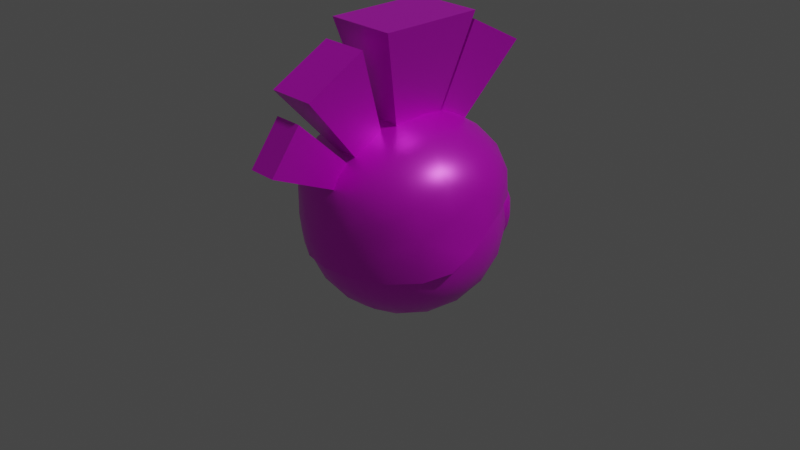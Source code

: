 # Source: slow.blend  (saved by Blender 3.5.10; exported with 4.5.12 LTS)
import bpy
from mathutils import Matrix  # noqa: F401  (used for matrix-valued properties, if any)

bpy.ops.wm.read_factory_settings(use_empty=True)
scene = bpy.context.scene
scene.name = 'Scene'

# ---- collections
col_collection = bpy.data.collections.new('Collection'); scene.collection.children.link(col_collection)

# ---- images (referenced by path relative to the original .blend; pixels are not part of the script)
import os
ASSET_DIR = os.environ.get("B2B_ASSET_DIR", "")  # directory of the original .blend (textures are referenced by path, not embedded)
HERE = os.path.dirname(os.path.abspath(__file__))  # packed textures are extracted next to this script under _unpacked/

def load_image(name, relpath, width, height, colorspace="sRGB"):
    """Load a texture the original file referenced (path relative to the .blend, or extracted next to this script)."""
    p = next((c for c in (os.path.join(HERE, relpath), os.path.join(ASSET_DIR, relpath)) if relpath and os.path.exists(c)), "")
    if p:
        img = bpy.data.images.load(p, check_existing=True)
        img.name = name
    else:  # same state as the original file: an image datablock whose file is absent (Cycles renders it pink)
        img = bpy.data.images.new(name, width, height)
        img.source = "FILE"
        img.filepath = "//" + (relpath or name)
    img.colorspace_settings.name = colorspace
    return img
img_albedo2 = load_image('Albedo2', 'slow-albedo.png', 1024, 1024, 'sRGB')
img_metalness = load_image('metalness', 'slow-metalness.png', 1024, 1024, 'sRGB')

# ---- materials (node trees are filled in below, after node groups)
mat_material = bpy.data.materials.new('Material')
mat_material.alpha_threshold = 0.0
mat_material.roughness = 0.5
mat_material.line_color = (0.0, 0.0, 0.0, 1.0)

# ---- material node trees
mat_material.use_nodes = True; mat_material.node_tree.nodes.clear()
_N = mat_material.node_tree.nodes; _L = mat_material.node_tree.links
n0 = _N.new('ShaderNodeOutputMaterial'); n0.name = 'Material Output'; n0.location = (300, 300)
n1 = _N.new('ShaderNodeBsdfPrincipled'); n1.name = 'Principled BSDF'; n1.location = (10, 300)
n1.distribution = 'GGX'
n1.subsurface_method = 'RANDOM_WALK_SKIN'
n1.inputs[3].default_value = 1.45
n1.inputs[13].default_value = 1.0
n1.inputs[27].default_value = (0.0, 0.0, 0.0, 1.0)
n1.inputs[28].default_value = 1.0
n2 = _N.new('ShaderNodeTexImage'); n2.name = 'Image Texture'; n2.location = (-641, 425)
n2.image = img_albedo2
n3 = _N.new('ShaderNodeTexImage'); n3.name = 'Image Texture.001'; n3.location = (-732, 106)
n3.image = img_metalness
n4 = _N.new('ShaderNodeValToRGB'); n4.name = 'ColorRamp'; n4.location = (-355, 33)
while len(n4.color_ramp.elements) > 1: n4.color_ramp.elements.remove(n4.color_ramp.elements[-1])
n4.color_ramp.elements[0].position = 0.0; n4.color_ramp.elements[0].color = (0.416, 0.416, 0.416, 1.0)
_e = n4.color_ramp.elements.new(1.0); _e.color = (0.2543, 0.2543, 0.2543, 1.0)
_L.new(n1.outputs[0], n0.inputs[0])
_L.new(n2.outputs[0], n1.inputs[0])
_L.new(n3.outputs[0], n1.inputs[1])
_L.new(n4.outputs[0], n1.inputs[2])
_L.new(n3.outputs[0], n4.inputs[0])
n0.is_active_output = True

# ---- world
world_world = bpy.data.worlds.new('World'); scene.world = world_world
world_world.use_nodes = True; world_world.node_tree.nodes.clear()
_N = world_world.node_tree.nodes; _L = world_world.node_tree.links
n0 = _N.new('ShaderNodeOutputWorld'); n0.name = 'World Output'; n0.location = (300, 300)
n1 = _N.new('ShaderNodeBackground'); n1.name = 'Background'; n1.location = (10, 300)
n1.inputs[0].default_value = (0.05088, 0.05088, 0.05088, 1.0)
_L.new(n1.outputs[0], n0.inputs[0])
n0.is_active_output = True
world_world.color = (0.05088, 0.05088, 0.05088)
world_world.use_sun_shadow = False
world_world.sun_shadow_jitter_overblur = 0.0

# ---- cameras
cam_camera = bpy.data.cameras.new('Camera')
cam_camera.clip_end = 100.0
cam_camera.ortho_scale = 7.314

# ---- lights
light_light = bpy.data.lights.new('Light', 'SUN')
light_light.transmission_factor = 0.0
light_light.angle = 0.06807
light_light.energy = 1.0
light_light.shadow_soft_size = 0.1
light_light.shadow_cascade_max_distance = 1000.0

# ---- meshes
me_plane = bpy.data.meshes.new('Plane')
me_plane.from_pydata([(-0.911, 0.1745, -0.4011), (-1.036, 0.006805, 0.174), (-1.311, 0.6475, 1.066), (-1.341, 0.7564, 1.146), (-0.9146, 0.3645, 0.104), (-1.036, 0.6796, -0.07917), (-1.311, 0.7855, 1.014), (-1.171, 0.3411, 0.0417), (-0.8562, 0.02161, -0.5687), (-0.7749, 0.1077, -0.5785), (-0.9636, 0.167, -0.1824), (-0.8822, 0.2531, -0.1922), (-0.9376, 0.09282, -0.6181), (-0.8562, 0.1789, -0.6279), (-1.045, 0.2382, -0.2318), (-0.9636, 0.3243, -0.2416), (0.09473, -0.01998, -1.0), (0.6205, 0.7036, -0.4472), (0.9454, -0.2964, -0.4472), (0.09473, -0.9144, -0.4472), (-0.7559, -0.2964, -0.4472), (-0.431, 0.7036, -0.4472), (0.9454, 0.2564, 0.4472), (0.6205, -0.7436, 0.4472), (-0.431, -0.7436, 0.4472), (-0.7559, 0.2564, 0.4472), (0.09473, 0.8744, 0.4472), (0.09473, -0.01998, 1.0), (0.8113, -0.2528, -0.6575), (0.5947, -0.1824, -0.8507), (0.3336, -0.09759, -0.9679), (0.2423, 0.1832, -0.9679), (0.4037, 0.4053, -0.8507), (0.5376, 0.5896, -0.6575), (0.7764, 0.512, -0.5023), (0.9037, 0.2429, -0.5257), (0.9589, -0.04962, -0.5023), (-0.2005, 0.7927, -0.5023), (0.09473, 0.8307, -0.5257), (0.39, 0.7927, -0.5023), (-0.05289, 0.1832, -0.9679), (-0.2143, 0.4053, -0.8507), (-0.3481, 0.5896, -0.6575), (0.09473, -0.7734, -0.6575), (0.09473, -0.5457, -0.8507), (0.09473, -0.2711, -0.9679), (0.8113, -0.504, -0.5023), (0.5947, -0.7082, -0.5257), (0.3336, -0.851, -0.5023), (-0.6218, -0.2528, -0.6575), (-0.4053, -0.1824, -0.8507), (-0.1441, -0.09759, -0.9679), (-0.1441, -0.851, -0.5023), (-0.4053, -0.7082, -0.5257), (-0.6218, -0.504, -0.5023), (-0.7695, -0.04962, -0.5023), (-0.7143, 0.2429, -0.5257), (-0.587, 0.512, -0.5023), (0.2423, 0.9366, 0.2511), (0.4037, 0.9311, 2.98e-08), (0.5376, 0.8407, -0.2512), (-0.3481, 0.8407, -0.2512), (-0.2143, 0.9311, 8.941e-08), (-0.05289, 0.9366, 0.2511), (1.05, 0.1352, 0.2512), (1.095, -0.01999, -8.941e-08), (1.05, -0.1752, -0.2512), (0.7764, 0.6672, -0.2512), (0.9037, 0.5678, -2.98e-08), (0.9589, 0.416, 0.2512), (0.5376, -0.8807, 0.2512), (0.4037, -0.971, -8.941e-08), (0.2423, -0.9766, -0.2511), (0.9589, -0.456, -0.2512), (0.9037, -0.6078, -2.98e-08), (0.7764, -0.7071, 0.2512), (-0.587, -0.7071, 0.2512), (-0.7143, -0.6078, -2.98e-08), (-0.7695, -0.456, -0.2512), (-0.05289, -0.9766, -0.2511), (-0.2143, -0.971, 2.98e-08), (-0.3481, -0.8807, 0.2512), (-0.7695, 0.416, 0.2512), (-0.7143, 0.5678, 2.98e-08), (-0.587, 0.6672, -0.2512), (-0.8607, -0.1752, -0.2512), (-0.9053, -0.01998, 2.98e-08), (-0.8607, 0.1352, 0.2512), (0.3336, 0.8111, 0.5023), (0.5947, 0.6682, 0.5257), (0.8113, 0.464, 0.5023), (0.9589, 0.009654, 0.5023), (0.9037, -0.2829, 0.5257), (0.7764, -0.5519, 0.5023), (0.39, -0.8327, 0.5023), (0.09473, -0.8706, 0.5257), (-0.2005, -0.8327, 0.5023), (-0.587, -0.5519, 0.5023), (-0.7143, -0.2829, 0.5257), (-0.7695, 0.009654, 0.5023), (-0.6218, 0.464, 0.5023), (-0.4053, 0.6682, 0.5257), (-0.1441, 0.8111, 0.5023), (0.3336, 0.05762, 0.9679), (0.5947, 0.1425, 0.8507), (0.8113, 0.2128, 0.6575), (0.09473, 0.7335, 0.6575), (0.09473, 0.5057, 0.8507), (0.09473, 0.2312, 0.9679), (0.2423, -0.2232, 0.9679), (0.4037, -0.4453, 0.8507), (0.5376, -0.6295, 0.6575), (-0.05289, -0.2232, 0.9679), (-0.2143, -0.4453, 0.8507), (-0.3481, -0.6295, 0.6575), (-0.1441, 0.05762, 0.9679), (-0.4053, 0.1425, 0.8507), (-0.6218, 0.2128, 0.6575), (-0.1681, 0.3418, 0.8944), (-0.1681, 0.6182, 0.7236), (-0.431, 0.4272, 0.7236), (-0.3306, -0.1582, 0.8944), (-0.5935, -0.07277, 0.7236), (-0.4931, -0.3818, 0.7236), (0.09473, -0.4672, 0.8944), (-0.06773, -0.6908, 0.7236), (0.2572, -0.6908, 0.7236), (0.52, -0.1582, 0.8944), (0.6825, -0.3818, 0.7236), (0.7829, -0.07277, 0.7236), (0.3576, 0.3418, 0.8944), (0.6205, 0.4272, 0.7236), (0.3576, 0.6182, 0.7236), (-0.3306, 0.8418, 0.2764), (-0.4931, 0.789, 8.941e-08), (-0.5935, 0.6508, 0.2764), (-0.8563, -0.1582, 0.2764), (-0.8563, -0.329, -4.768e-07), (-0.7559, -0.4672, 0.2764), (-0.06773, -0.9672, 0.2764), (0.09473, -1.02, 5.96e-07), (0.2572, -0.9672, 0.2764), (0.9454, -0.4672, 0.2764), (1.046, -0.329, -8.047e-07), (1.046, -0.1582, 0.2764), (0.7829, 0.6508, 0.2764), (0.6825, 0.789, -1.878e-06), (0.52, 0.8418, 0.2764), (-0.8563, 0.289, 0.0), (-0.7559, 0.4272, -0.2764), (-0.8563, 0.1182, -0.2764), (-0.4931, -0.829, -2.98e-08), (-0.5935, -0.6908, -0.2764), (-0.3306, -0.8818, -0.2764), (0.6825, -0.829, -8.941e-08), (0.5201, -0.8818, -0.2764), (0.7829, -0.6908, -0.2764), (1.046, 0.289, 2.98e-08), (1.046, 0.1182, -0.2764), (0.9454, 0.4272, -0.2764), (0.09473, 0.98, 2.98e-08), (0.2572, 0.9272, -0.2764), (-0.06773, 0.9272, -0.2764), (-0.4931, 0.3418, -0.7236), (-0.3306, 0.1182, -0.8944), (-0.5935, 0.0328, -0.7236), (-0.431, -0.4672, -0.7236), (-0.1681, -0.3818, -0.8944), (-0.1681, -0.6582, -0.7236), (0.3576, -0.6582, -0.7236), (0.3576, -0.3818, -0.8944), (0.6205, -0.4672, -0.7236), (-0.06773, 0.6508, -0.7236), (0.2572, 0.6508, -0.7236), (0.09473, 0.4272, -0.8944), (0.7829, 0.03281, -0.7236), (0.52, 0.1182, -0.8944), (0.6825, 0.3418, -0.7236), (0.2701, -0.281, 1.041), (0.4612, -0.5652, 2.131), (-0.08069, -0.281, 1.041), (-0.2717, -0.5652, 2.131), (0.2701, 0.241, 1.041), (0.4612, 0.5252, 2.131), (-0.08068, 0.241, 1.041), (-0.2717, 0.5252, 2.131), (0.2111, -0.7037, 0.8527), (0.3377, -1.358, 1.641), (-0.0216, -0.7037, 0.8527), (-0.1483, -1.358, 1.641), (0.2111, -0.4109, 1.018), (0.3377, -0.7464, 1.986), (-0.0216, -0.4109, 1.018), (-0.1483, -0.7464, 1.986), (0.2111, 0.3307, 1.016), (0.3377, 0.6515, 1.989), (-0.0216, 0.3307, 1.016), (-0.1483, 0.6515, 1.989), (0.2111, 0.626, 0.8554), (0.3377, 1.268, 1.654), (-0.0216, 0.626, 0.8554), (-0.1483, 1.268, 1.654), (0.1645, -0.9046, 0.5961), (0.2405, -1.705, 0.9924), (0.02494, -0.9046, 0.5961), (-0.05106, -1.705, 0.9924), (0.1645, -0.7572, 0.8042), (0.2405, -1.397, 1.427), (0.02494, -0.7572, 0.8042), (-0.05106, -1.397, 1.427), (1.098, -0.3633, -0.1237), (0.09473, -1.046, -0.2105), (-0.9083, -0.3633, -0.1237), (1.007, 0.2677, 0.6706), (0.6587, -0.805, 0.6642), (-0.4693, -0.805, 0.6642), (-0.8178, 0.2677, 0.6706), (0.09473, 0.9307, 0.6889), (0.09473, -0.02876, 1.17), (0.6955, -0.8099, -0.2383), (-0.506, -0.8099, -0.2383), (0.4083, 0.9363, 0.3767), (-0.2188, 0.9363, 0.3767), (1.143, 0.02786, 0.1934), (0.9157, 0.5677, 0.3231), (0.4141, -1.007, 0.2547), (0.9312, -0.629, 0.2547), (-0.7417, -0.629, 0.2547), (-0.2247, -1.007, 0.2547), (-0.7262, 0.5677, 0.3231), (-0.9532, 0.02786, 0.1934), (0.6297, 0.7076, 0.7475), (0.9603, -0.31, 0.7332), (0.09473, -0.9389, 0.7332), (-0.7709, -0.31, 0.7332), (-0.4402, 0.7076, 0.7475), (0.6367, 0.1473, 1.029), (0.09473, 0.5411, 1.029), (0.4297, -0.4898, 1.029), (-0.2402, -0.4898, 1.029), (-0.4472, 0.1473, 1.029), (0.4069, -0.9794, -0.2244), (-0.7462, -0.5864, -0.2136), (-0.06192, 0.9722, 0.5474), (1.161, -0.175, 0.03574), (0.9983, 0.4295, 0.5085), (0.2571, -1.059, 0.0254), (0.8116, -0.7472, 0.4798), (-0.8483, -0.4841, 0.03283), (-0.3676, -0.9323, 0.4798), (-0.9084, 0.1363, 0.4823), (0.8622, 0.4976, 0.7238), (0.8325, -0.5961, 0.7152), (-0.2168, -0.9057, 0.7152), (-0.8356, -0.003457, 0.7159), (-0.1687, 0.8638, 0.7315), (0.8696, 0.223, 0.8614), (0.09473, 0.2516, 1.139), (0.5736, -0.6879, 0.8607), (-0.3842, -0.6879, 0.8607), (-0.6801, 0.223, 0.8614), (0.9356, -0.5864, -0.2136), (-0.2175, -0.9794, -0.2244), (0.2514, 0.9722, 0.5474), (1.098, 0.1363, 0.4823), (0.5571, -0.9323, 0.4798), (1.038, -0.4841, 0.03283), (-0.6221, -0.7472, 0.4798), (-0.06764, -1.059, 0.0254), (-0.8088, 0.4295, 0.5085), (-0.9714, -0.175, 0.03574), (0.3581, 0.8638, 0.7315), (1.025, -0.003457, 0.7159), (0.4063, -0.9057, 0.7152), (-0.643, -0.5961, 0.7152), (-0.6728, 0.4976, 0.7238), (0.3614, 0.05788, 1.139), (0.09473, 0.786, 0.8632), (0.2595, -0.2556, 1.139), (-0.07008, -0.2556, 1.139), (-0.1719, 0.05788, 1.139), (-0.1941, 0.3688, 1.064), (-0.1936, 0.6546, 0.9166), (-0.4661, 0.4566, 0.9164), (-0.3727, -0.1806, 1.064), (-0.6443, -0.09177, 0.9152), (-0.5402, -0.4122, 0.9152), (0.09473, -0.5202, 1.064), (-0.07372, -0.7511, 0.9152), (0.2632, -0.7511, 0.9152), (0.5621, -0.1806, 1.064), (0.7296, -0.4122, 0.9152), (0.8337, -0.09177, 0.9152), (0.3836, 0.3688, 1.064), (0.6556, 0.4566, 0.9164), (0.383, 0.6546, 0.9166), (-0.3546, 0.8625, 0.5628), (-0.5015, 0.7918, 0.3542), (-0.6141, 0.674, 0.5443), (-0.8947, -0.1759, 0.4977), (-0.8848, -0.3362, 0.2573), (-0.7946, -0.4863, 0.5027), (-0.06626, -1.016, 0.5027), (0.09473, -1.055, 0.2622), (0.2557, -1.016, 0.5027), (0.984, -0.4863, 0.5027), (1.074, -0.3362, 0.2573), (1.084, -0.1759, 0.4977), (0.8035, 0.674, 0.5443), (0.6909, 0.7918, 0.3542), (0.5441, 0.8625, 0.5628), (-0.8741, 0.2917, 0.2817), (-0.5097, -0.8546, 0.2473), (-0.6435, -0.7371, 0.004966), (-0.3756, -0.9357, 0.004966), (0.6991, -0.8546, 0.2473), (0.5651, -0.9357, 0.004966), (0.833, -0.7371, 0.004966), (1.064, 0.2917, 0.2817), (0.09473, 0.9855, 0.3845), (0.4139, -1.006, -0.06468), (-0.7578, -0.6085, -0.06197), (1.1, -0.3365, 0.1088), (0.09473, -1.075, 0.1069), (-0.9104, -0.3365, 0.1088), (0.8078, 0.4032, 0.8446), (0.7259, -0.5735, 0.8431), (-0.2283, -0.7973, 0.8431), (-0.7361, 0.04092, 0.8433), (-0.09572, 0.7829, 0.846), (-0.09629, 0.2341, 1.129), (-0.2909, 0.502, 0.9765), (-0.6183, 0.4032, 0.8446), (-0.2143, -0.1292, 1.129), (-0.5292, -0.2315, 0.9762), (-0.5364, -0.5735, 0.8431), (0.09473, -0.3537, 1.129), (0.09473, -0.6848, 0.9762), (0.4177, -0.7973, 0.8431), (0.4038, -0.1292, 1.129), (0.7187, -0.2315, 0.9762), (0.9255, 0.04092, 0.8433), (0.2857, 0.2341, 1.129), (0.4804, 0.502, 0.9765), (0.2852, 0.7829, 0.846), (-0.2049, 0.9181, 0.6161), (-0.4982, 0.7874, 0.4913), (-0.7132, 0.5488, 0.5948), (-0.8994, -0.01937, 0.5695), (-0.8673, -0.3386, 0.4232), (-0.7049, -0.6189, 0.5703), (-0.2197, -0.9715, 0.5703), (0.09473, -1.04, 0.4251), (0.4091, -0.9715, 0.5703), (0.8943, -0.6189, 0.5703), (1.057, -0.3386, 0.4232), (1.089, -0.01937, 0.5695), (0.9026, 0.5488, 0.5948), (0.6877, 0.7874, 0.4913), (0.3944, 0.9181, 0.6161), (-0.8793, 0.2892, 0.4241), (-0.508, -0.8573, 0.4016), (-0.5153, -0.8506, 0.08323), (-0.2245, -1.006, -0.06468), (0.6975, -0.8573, 0.4016), (0.7047, -0.8506, 0.08323), (0.9473, -0.6085, -0.06197), (1.069, 0.2892, 0.4241), (0.09473, 0.9943, 0.491), (0.9815, -0.3052, -0.1196), (0.09473, -0.918, -0.1908), (-0.7921, -0.3052, -0.1196), (0.6184, -0.707, -0.2187), (-0.429, -0.707, -0.2187), (0.3646, 0.8139, 0.3726), (-0.1751, 0.8139, 0.3726), (1.014, 0.0319, 0.177), (0.8118, 0.4896, 0.3192), (-0.6223, 0.4896, 0.3192), (-0.8243, 0.0319, 0.177), (0.3605, -0.8603, -0.2009), (-0.6478, -0.5036, -0.1945), (1.037, -0.1435, 0.0129), (0.8373, -0.5036, -0.1945), (-0.1711, -0.8603, -0.2009), (-0.8473, -0.1435, 0.0129), (-0.424, 0.6874, 0.351), (0.6135, 0.6874, 0.351), (-0.7523, 0.2462, 0.2816), (0.9418, 0.2462, 0.2816), (0.09473, 0.8558, 0.3938), (0.6955, -0.8099, -0.2383), (0.4069, -0.9794, -0.2244), (0.09473, -1.046, -0.2105), (-0.506, -0.8099, -0.2383), (-0.7462, -0.5864, -0.2136), (-0.9083, -0.3633, -0.1237), (1.143, 0.02786, 0.1934), (1.161, -0.175, 0.03574), (1.098, -0.3633, -0.1237), (0.9356, -0.5864, -0.2136), (-0.2175, -0.9794, -0.2244), (-0.9714, -0.175, 0.03574), (-0.9532, 0.02786, 0.1934), (-0.2188, 0.9363, 0.3767), (-0.5015, 0.7918, 0.3542), (-0.7262, 0.5677, 0.3231), (0.9157, 0.5677, 0.3231), (0.6909, 0.7918, 0.3542), (0.4083, 0.9363, 0.3767), (-0.8741, 0.2917, 0.2817), (1.064, 0.2917, 0.2817), (0.09473, 0.9855, 0.3845), (0.568, 0.7767, -0.3316), (0.7322, 0.8015, -0.1591), (0.7375, 0.6538, -0.1614), (0.3988, 0.832, -0.1289), (0.5229, 0.9116, -0.139), (0.7972, 0.7129, 0.1363), (0.4584, 0.8911, 0.1688), (0.6645, 0.8722, 0.1502), (0.6279, 0.7683, 0.339), (0.6624, 0.7052, -0.2904), (0.6593, 0.792, -0.289), (0.7589, 0.7198, -0.189), (0.6328, 0.8713, -0.1759), (0.5362, 0.8567, -0.2772), (0.5413, 0.7163, -0.2794), (0.4633, 0.8099, -0.2713), (0.4368, 0.8892, -0.1581), (0.716, 0.8482, -0.005885), (0.593, 0.9129, 0.005922), (0.7971, 0.6677, -0.01539), (0.794, 0.7545, -0.01403), (0.4718, 0.924, 0.01688), (0.3989, 0.8772, 0.02282), (0.7542, 0.7961, 0.1677), (0.7592, 0.6557, 0.1655), (0.437, 0.8251, 0.1964), (0.5551, 0.9008, 0.1869), (0.7327, 0.735, 0.2787), (0.6547, 0.8286, 0.2869), (0.6597, 0.6882, 0.2847), (0.5367, 0.7529, 0.2965), (0.5336, 0.8397, 0.2978), (-0.3786, 0.7767, -0.3316), (-0.5428, 0.8015, -0.1591), (-0.5481, 0.6538, -0.1614), (-0.2094, 0.832, -0.1289), (-0.3334, 0.9116, -0.139), (-0.6077, 0.7129, 0.1363), (-0.269, 0.8911, 0.1688), (-0.4751, 0.8722, 0.1502), (-0.4385, 0.7683, 0.339), (-0.4729, 0.7052, -0.2904), (-0.4698, 0.792, -0.289), (-0.5695, 0.7198, -0.189), (-0.4433, 0.8713, -0.1759), (-0.3468, 0.8567, -0.2772), (-0.3518, 0.7163, -0.2794), (-0.2738, 0.8099, -0.2713), (-0.2473, 0.8892, -0.1581), (-0.5266, 0.8482, -0.005885), (-0.4035, 0.9129, 0.005922), (-0.6076, 0.6677, -0.01539), (-0.6045, 0.7545, -0.01403), (-0.2824, 0.924, 0.01688), (-0.2094, 0.8772, 0.02282), (-0.5647, 0.7961, 0.1677), (-0.5697, 0.6557, 0.1655), (-0.2476, 0.8251, 0.1964), (-0.3656, 0.9008, 0.1869), (-0.5432, 0.735, 0.2787), (-0.4652, 0.8286, 0.2869), (-0.4703, 0.6882, 0.2847), (-0.3472, 0.7529, 0.2965), (-0.3441, 0.8397, 0.2978)], [], [(0, 4, 1), (2, 4, 3), (4, 2, 1), (0, 5, 4), (6, 3, 4), (4, 5, 6), (0, 1, 7), (2, 3, 7), (7, 1, 2), (0, 7, 5), (6, 7, 3), (7, 6, 5), (8, 9, 11, 10), (10, 11, 15, 14), (14, 15, 13, 12), (12, 13, 9, 8), (10, 14, 12, 8), (15, 11, 9, 13), (16, 31, 30), (17, 33, 39), (16, 30, 45), (16, 45, 51), (16, 51, 40), (17, 39, 60), (18, 36, 66), (19, 48, 72), (20, 54, 78), (21, 57, 84), (17, 60, 67), (18, 66, 73), (19, 72, 79), (20, 78, 85), (21, 84, 61), (22, 90, 105), (23, 93, 111), (24, 96, 114), (25, 99, 117), (26, 102, 106), (108, 115, 27), (107, 118, 108), (106, 119, 107), (108, 118, 115), (118, 116, 115), (107, 119, 118), (119, 120, 118), (118, 120, 116), (120, 117, 116), (106, 102, 119), (102, 101, 119), (119, 101, 120), (101, 100, 120), (120, 100, 117), (100, 25, 117), (115, 112, 27), (116, 121, 115), (117, 122, 116), (115, 121, 112), (121, 113, 112), (116, 122, 121), (122, 123, 121), (121, 123, 113), (123, 114, 113), (117, 99, 122), (99, 98, 122), (122, 98, 123), (98, 97, 123), (123, 97, 114), (97, 24, 114), (112, 109, 27), (113, 124, 112), (114, 125, 113), (112, 124, 109), (124, 110, 109), (113, 125, 124), (125, 126, 124), (124, 126, 110), (126, 111, 110), (114, 96, 125), (96, 95, 125), (125, 95, 126), (95, 94, 126), (126, 94, 111), (94, 23, 111), (109, 103, 27), (110, 127, 109), (111, 128, 110), (109, 127, 103), (127, 104, 103), (110, 128, 127), (128, 129, 127), (127, 129, 104), (129, 105, 104), (111, 93, 128), (93, 92, 128), (128, 92, 129), (92, 91, 129), (129, 91, 105), (91, 22, 105), (103, 108, 27), (104, 130, 103), (105, 131, 104), (103, 130, 108), (130, 107, 108), (104, 131, 130), (131, 132, 130), (130, 132, 107), (132, 106, 107), (105, 90, 131), (90, 89, 131), (131, 89, 132), (89, 88, 132), (132, 88, 106), (88, 26, 106), (63, 102, 26), (62, 133, 63), (61, 134, 62), (63, 133, 102), (133, 101, 102), (62, 134, 133), (134, 135, 133), (133, 135, 101), (135, 100, 101), (61, 84, 134), (84, 83, 134), (134, 83, 135), (83, 82, 135), (135, 82, 100), (82, 25, 100), (87, 99, 25), (86, 136, 87), (85, 137, 86), (87, 136, 99), (136, 98, 99), (86, 137, 136), (137, 138, 136), (136, 138, 98), (138, 97, 98), (85, 78, 137), (78, 77, 137), (137, 77, 138), (77, 76, 138), (138, 76, 97), (76, 24, 97), (81, 96, 24), (80, 139, 81), (79, 140, 80), (81, 139, 96), (139, 95, 96), (80, 140, 139), (140, 141, 139), (139, 141, 95), (141, 94, 95), (79, 72, 140), (72, 71, 140), (140, 71, 141), (71, 70, 141), (141, 70, 94), (70, 23, 94), (75, 93, 23), (74, 142, 75), (73, 143, 74), (75, 142, 93), (142, 92, 93), (74, 143, 142), (143, 144, 142), (142, 144, 92), (144, 91, 92), (73, 66, 143), (66, 65, 143), (143, 65, 144), (65, 64, 144), (144, 64, 91), (64, 22, 91), (69, 90, 22), (68, 145, 69), (67, 146, 68), (69, 145, 90), (145, 89, 90), (68, 146, 145), (146, 147, 145), (145, 147, 89), (147, 88, 89), (67, 60, 146), (60, 59, 146), (146, 59, 147), (59, 58, 147), (147, 58, 88), (58, 26, 88), (82, 87, 25), (83, 148, 82), (84, 149, 83), (82, 148, 87), (148, 86, 87), (83, 149, 148), (149, 150, 148), (148, 150, 86), (150, 85, 86), (84, 57, 149), (57, 56, 149), (149, 56, 150), (56, 55, 150), (150, 55, 85), (55, 20, 85), (76, 81, 24), (77, 151, 76), (78, 152, 77), (76, 151, 81), (151, 80, 81), (77, 152, 151), (152, 153, 151), (151, 153, 80), (153, 79, 80), (78, 54, 152), (54, 53, 152), (152, 53, 153), (53, 52, 153), (153, 52, 79), (52, 19, 79), (70, 75, 23), (71, 154, 70), (72, 155, 71), (70, 154, 75), (154, 74, 75), (71, 155, 154), (155, 156, 154), (154, 156, 74), (156, 73, 74), (72, 48, 155), (48, 47, 155), (155, 47, 156), (47, 46, 156), (156, 46, 73), (46, 18, 73), (64, 69, 22), (65, 157, 64), (66, 158, 65), (64, 157, 69), (157, 68, 69), (65, 158, 157), (158, 159, 157), (157, 159, 68), (159, 67, 68), (66, 36, 158), (36, 35, 158), (158, 35, 159), (35, 34, 159), (159, 34, 67), (34, 17, 67), (58, 63, 26), (59, 160, 58), (60, 161, 59), (58, 160, 63), (160, 62, 63), (59, 161, 160), (161, 162, 160), (160, 162, 62), (162, 61, 62), (60, 39, 161), (39, 38, 161), (161, 38, 162), (38, 37, 162), (162, 37, 61), (37, 21, 61), (42, 57, 21), (41, 163, 42), (40, 164, 41), (42, 163, 57), (163, 56, 57), (41, 164, 163), (164, 165, 163), (163, 165, 56), (165, 55, 56), (40, 51, 164), (51, 50, 164), (164, 50, 165), (50, 49, 165), (165, 49, 55), (49, 20, 55), (49, 54, 20), (50, 166, 49), (51, 167, 50), (49, 166, 54), (166, 53, 54), (50, 167, 166), (167, 168, 166), (166, 168, 53), (168, 52, 53), (51, 45, 167), (45, 44, 167), (167, 44, 168), (44, 43, 168), (168, 43, 52), (43, 19, 52), (43, 48, 19), (44, 169, 43), (45, 170, 44), (43, 169, 48), (169, 47, 48), (44, 170, 169), (170, 171, 169), (169, 171, 47), (171, 46, 47), (45, 30, 170), (30, 29, 170), (170, 29, 171), (29, 28, 171), (171, 28, 46), (28, 18, 46), (37, 42, 21), (38, 172, 37), (39, 173, 38), (37, 172, 42), (172, 41, 42), (38, 173, 172), (173, 174, 172), (172, 174, 41), (174, 40, 41), (39, 33, 173), (33, 32, 173), (173, 32, 174), (32, 31, 174), (174, 31, 40), (31, 16, 40), (28, 36, 18), (29, 175, 28), (30, 176, 29), (28, 175, 36), (175, 35, 36), (29, 176, 175), (176, 177, 175), (175, 177, 35), (177, 34, 35), (30, 31, 176), (31, 32, 176), (176, 32, 177), (32, 33, 177), (177, 33, 34), (33, 17, 34), (178, 179, 181, 180), (180, 181, 185, 184), (184, 185, 183, 182), (182, 183, 179, 178), (185, 181, 179, 183), (186, 187, 189, 188), (188, 189, 193, 192), (192, 193, 191, 190), (190, 191, 187, 186), (193, 189, 187, 191), (194, 195, 197, 196), (196, 197, 201, 200), (200, 201, 199, 198), (198, 199, 195, 194), (201, 197, 195, 199), (202, 203, 205, 204), (204, 205, 209, 208), (208, 209, 207, 206), (206, 207, 203, 202), (209, 205, 203, 207), (393, 392, 320, 246), (391, 316, 320, 392), (225, 246, 320, 316), (396, 395, 321, 248), (394, 313, 321, 395), (227, 248, 321, 313), (399, 398, 322, 266), (397, 306, 322, 398), (226, 266, 322, 306), (393, 246, 323, 268), (225, 303, 323, 246), (228, 268, 323, 303), (396, 248, 324, 402), (227, 300, 324, 248), (403, 402, 324, 300), (213, 251, 325, 256), (231, 294, 325, 251), (236, 256, 325, 294), (214, 252, 326, 258), (232, 291, 326, 252), (238, 258, 326, 291), (215, 253, 327, 259), (233, 288, 327, 253), (239, 259, 327, 288), (216, 254, 328, 260), (234, 285, 328, 254), (240, 260, 328, 285), (217, 255, 329, 277), (235, 282, 329, 255), (237, 277, 329, 282), (237, 281, 330, 257), (240, 280, 330, 281), (218, 257, 330, 280), (237, 282, 331, 281), (235, 283, 331, 282), (240, 281, 331, 283), (235, 275, 332, 283), (216, 260, 332, 275), (240, 283, 332, 260), (240, 284, 333, 280), (239, 279, 333, 284), (218, 280, 333, 279), (240, 285, 334, 284), (234, 286, 334, 285), (239, 284, 334, 286), (234, 274, 335, 286), (215, 259, 335, 274), (239, 286, 335, 259), (239, 287, 336, 279), (238, 278, 336, 287), (218, 279, 336, 278), (239, 288, 337, 287), (233, 289, 337, 288), (238, 287, 337, 289), (233, 273, 338, 289), (214, 258, 338, 273), (238, 289, 338, 258), (238, 290, 339, 278), (236, 276, 339, 290), (218, 278, 339, 276), (238, 291, 340, 290), (232, 292, 340, 291), (236, 290, 340, 292), (232, 272, 341, 292), (213, 256, 341, 272), (236, 292, 341, 256), (236, 293, 342, 276), (237, 257, 342, 293), (218, 276, 342, 257), (236, 294, 343, 293), (231, 295, 343, 294), (237, 293, 343, 295), (231, 271, 344, 295), (217, 277, 344, 271), (237, 295, 344, 277), (404, 296, 345, 243), (235, 255, 345, 296), (217, 243, 345, 255), (404, 405, 346, 296), (406, 298, 346, 405), (235, 296, 346, 298), (406, 269, 347, 298), (216, 275, 347, 269), (235, 298, 347, 275), (403, 299, 348, 250), (234, 254, 348, 299), (216, 250, 348, 254), (403, 300, 349, 299), (227, 301, 349, 300), (234, 299, 349, 301), (227, 267, 350, 301), (215, 274, 350, 267), (234, 301, 350, 274), (228, 302, 351, 249), (233, 253, 351, 302), (215, 249, 351, 253), (228, 303, 352, 302), (225, 304, 352, 303), (233, 302, 352, 304), (225, 265, 353, 304), (214, 273, 353, 265), (233, 304, 353, 273), (226, 305, 354, 247), (232, 252, 354, 305), (214, 247, 354, 252), (226, 306, 355, 305), (397, 307, 355, 306), (232, 305, 355, 307), (397, 264, 356, 307), (213, 272, 356, 264), (232, 307, 356, 272), (407, 308, 357, 245), (231, 251, 357, 308), (213, 245, 357, 251), (407, 408, 358, 308), (409, 310, 358, 408), (231, 308, 358, 310), (409, 263, 359, 310), (217, 271, 359, 263), (231, 310, 359, 271), (406, 410, 360, 269), (403, 250, 360, 410), (216, 269, 360, 250), (227, 312, 361, 267), (228, 249, 361, 312), (215, 267, 361, 249), (227, 313, 362, 312), (394, 314, 362, 313), (228, 312, 362, 314), (394, 401, 363, 314), (393, 268, 363, 401), (228, 314, 363, 268), (225, 315, 364, 265), (226, 247, 364, 315), (214, 265, 364, 247), (225, 316, 365, 315), (391, 317, 365, 316), (226, 315, 365, 317), (391, 400, 366, 317), (399, 266, 366, 400), (226, 317, 366, 266), (397, 411, 367, 264), (407, 245, 367, 411), (213, 264, 367, 245), (409, 412, 368, 263), (404, 243, 368, 412), (217, 263, 368, 243), (219, 241, 380, 372), (241, 211, 370, 380), (220, 242, 381, 373), (242, 212, 371, 381), (223, 244, 382, 376), (244, 210, 369, 382), (210, 261, 383, 369), (261, 219, 372, 383), (211, 262, 384, 370), (262, 220, 373, 384), (212, 270, 385, 371), (270, 230, 379, 385), (297, 222, 375, 386), (229, 297, 386, 378), (309, 224, 377, 387), (221, 309, 387, 374), (311, 229, 378, 388), (230, 311, 388, 379), (318, 223, 376, 389), (224, 318, 389, 377), (319, 221, 374, 390), (222, 319, 390, 375), (413, 423, 422), (414, 423, 425), (413, 422, 427), (413, 427, 428), (413, 428, 426), (414, 425, 430), (415, 424, 432), (417, 429, 434), (414, 430, 433), (417, 434, 431), (418, 436, 440), (419, 438, 444), (420, 439, 441), (441, 444, 421), (441, 439, 444), (439, 419, 444), (444, 443, 421), (444, 438, 443), (443, 442, 421), (442, 440, 421), (442, 437, 440), (437, 418, 440), (440, 441, 421), (440, 436, 441), (436, 420, 441), (431, 439, 420), (431, 434, 439), (434, 419, 439), (435, 438, 419), (432, 418, 437), (433, 436, 418), (433, 430, 436), (430, 420, 436), (434, 435, 419), (434, 429, 435), (429, 416, 435), (432, 433, 418), (432, 424, 433), (424, 414, 433), (430, 431, 420), (430, 425, 431), (425, 417, 431), (426, 429, 417), (426, 428, 429), (428, 416, 429), (425, 426, 417), (425, 423, 426), (423, 413, 426), (422, 424, 415), (422, 423, 424), (423, 414, 424), (445, 454, 455), (446, 457, 455), (445, 459, 454), (445, 460, 459), (445, 458, 460), (446, 462, 457), (447, 464, 456), (449, 466, 461), (446, 465, 462), (449, 463, 466), (450, 472, 468), (451, 476, 470), (452, 473, 471), (473, 453, 476), (473, 476, 471), (471, 476, 451), (476, 453, 475), (476, 475, 470), (475, 453, 474), (474, 453, 472), (474, 472, 469), (469, 472, 450), (472, 453, 473), (472, 473, 468), (468, 473, 452), (463, 452, 471), (463, 471, 466), (466, 471, 451), (467, 451, 470), (464, 469, 450), (465, 450, 468), (465, 468, 462), (462, 468, 452), (466, 451, 467), (466, 467, 461), (461, 467, 448), (464, 450, 465), (464, 465, 456), (456, 465, 446), (462, 452, 463), (462, 463, 457), (457, 463, 449), (458, 449, 461), (458, 461, 460), (460, 461, 448), (457, 449, 458), (457, 458, 455), (455, 458, 445), (454, 447, 456), (454, 456, 455), (455, 456, 446)])
me_plane.polygons.foreach_set('use_smooth', [0, 0, 0, 0, 0, 0, 0, 0, 0, 0, 0, 0, 0, 0, 0, 0, 0, 0, 1, 1, 1, 1, 1, 1, 1, 1, 1, 1, 1, 1, 1, 1, 1, 1, 1, 1, 1, 1, 1, 1, 1, 1, 1, 1, 1, 1, 1, 1, 1, 1, 1, 1, 1, 1, 1, 1, 1, 1, 1, 1, 1, 1, 1, 1, 1, 1, 1, 1, 1, 1, 1, 1, 1, 1, 1, 1, 1, 1, 1, 1, 1, 1, 1, 1, 1, 1, 1, 1, 1, 1, 1, 1, 1, 1, 1, 1, 1, 1, 1, 1, 1, 1, 1, 1, 1, 1, 1, 1, 1, 1, 1, 1, 1, 1, 1, 1, 1, 1, 1, 1, 1, 1, 1, 1, 1, 1, 1, 1, 1, 1, 1, 1, 1, 1, 1, 1, 1, 1, 1, 1, 1, 1, 1, 1, 1, 1, 1, 1, 1, 1, 1, 1, 1, 1, 1, 1, 1, 1, 1, 1, 1, 1, 1, 1, 1, 1, 1, 1, 1, 1, 1, 1, 1, 1, 1, 1, 1, 1, 1, 1, 1, 1, 1, 1, 1, 1, 1, 1, 1, 1, 1, 1, 1, 1, 1, 1, 1, 1, 1, 1, 1, 1, 1, 1, 1, 1, 1, 1, 1, 1, 1, 1, 1, 1, 1, 1, 1, 1, 1, 1, 1, 1, 1, 1, 1, 1, 1, 1, 1, 1, 1, 1, 1, 1, 1, 1, 1, 1, 1, 1, 1, 1, 1, 1, 1, 1, 1, 1, 1, 1, 1, 1, 1, 1, 1, 1, 1, 1, 1, 1, 1, 1, 1, 1, 1, 1, 1, 1, 1, 1, 1, 1, 1, 1, 1, 1, 1, 1, 1, 1, 1, 1, 1, 1, 1, 1, 1, 1, 1, 1, 1, 1, 1, 1, 1, 1, 1, 1, 1, 1, 1, 1, 1, 1, 1, 1, 1, 1, 1, 1, 1, 1, 1, 1, 1, 1, 1, 1, 1, 1, 1, 1, 1, 1, 1, 1, 1, 1, 1, 1, 1, 1, 1, 1, 1, 1, 1, 1, 0, 0, 0, 0, 0, 0, 0, 0, 0, 0, 0, 0, 0, 0, 0, 0, 0, 0, 0, 0, 1, 1, 1, 1, 1, 1, 1, 1, 1, 1, 1, 1, 1, 1, 1, 1, 1, 1, 1, 1, 1, 1, 1, 1, 1, 1, 1, 1, 1, 1, 1, 1, 1, 1, 1, 1, 1, 1, 1, 1, 1, 1, 1, 1, 1, 1, 1, 1, 1, 1, 1, 1, 1, 1, 1, 1, 1, 1, 1, 1, 1, 1, 1, 1, 1, 1, 1, 1, 1, 1, 1, 1, 1, 1, 1, 1, 1, 1, 1, 1, 1, 1, 1, 1, 1, 1, 1, 1, 1, 1, 1, 1, 1, 1, 1, 1, 1, 1, 1, 1, 1, 1, 1, 1, 1, 1, 1, 1, 1, 1, 1, 1, 1, 1, 1, 1, 1, 1, 1, 1, 1, 1, 1, 1, 1, 1, 1, 1, 1, 1, 1, 1, 1, 1, 1, 1, 1, 1, 1, 1, 1, 1, 1, 1, 1, 1, 1, 1, 1, 1, 1, 1, 1, 1, 1, 1, 1, 1, 1, 1, 1, 1, 1, 1, 1, 1, 1, 1, 1, 1, 1, 1, 1, 1, 1, 1, 1, 1, 1, 1, 1, 1, 1, 1, 1, 1, 1, 1, 1, 1, 1, 1, 1, 1, 1, 1, 1, 1, 1, 1, 1, 1, 1, 1, 1, 1, 1, 1, 1, 1, 1, 1, 1, 1, 1, 1, 1, 1, 1, 1, 1, 1, 1, 1, 1, 1, 1, 1, 1, 1, 1, 1, 1, 1, 1, 1, 1, 1, 1, 1, 1, 1, 1, 1, 1, 1, 1, 1, 1, 1, 1, 1, 1, 1, 1, 1, 1, 1, 1, 1, 1, 1, 1, 1, 1, 1, 1, 1, 1, 1, 1])
_uv = me_plane.uv_layers.new(name='UVMap')
_uv.uv.foreach_set('vector', [0.5114, 0.68, 0.5349, 0.7627, 0.4757, 0.7718, 0.5643, 0.9299, 0.5349, 0.7627, 0.5804, 0.945, 0.5349, 0.7627, 0.5643, 0.9299, 0.4757, 0.7718, 0.5114, 0.68, 0.5871, 0.7418, 0.5349, 0.7627, 0.5871, 0.9238, 0.5804, 0.945, 0.5349, 0.7627, 0.5349, 0.7627, 0.5871, 0.7418, 0.5871, 0.9238, 0.623, 0.9421, 0.5871, 0.8512, 0.6432, 0.8653, 0.6761, 0.6949, 0.6924, 0.68, 0.6432, 0.8653, 0.6432, 0.8653, 0.5871, 0.8512, 0.6761, 0.6949, 0.623, 0.9421, 0.6432, 0.8653, 0.6991, 0.8809, 0.6991, 0.701, 0.6432, 0.8653, 0.6924, 0.68, 0.6432, 0.8653, 0.6991, 0.701, 0.6991, 0.8809, 0.8591, 0.9555, 0.8345, 0.9535, 0.8345, 0.8391, 0.8591, 0.8411, 0.9623, 0.8414, 0.9623, 0.8728, 0.9323, 0.8704, 0.9323, 0.8391, 0.9096, 0.843, 0.9323, 0.8391, 0.9323, 0.9523, 0.9096, 0.9562, 0.9608, 0.8728, 0.9608, 0.9038, 0.9323, 0.9074, 0.9323, 0.8764, 0.8838, 0.9541, 0.8591, 0.9472, 0.8591, 0.8391, 0.8838, 0.8461, 0.9096, 0.9389, 0.8838, 0.9483, 0.8838, 0.8486, 0.9096, 0.8391, 0.1383, 0.1402, 0.1193, 0.1697, 0.1043, 0.1319, 0.06599, 0.2548, 0.07867, 0.2341, 0.09917, 0.2643, 0.1383, 0.1402, 0.1043, 0.1319, 0.1359, 0.1065, 0.1383, 0.1402, 0.1359, 0.1065, 0.1703, 0.1286, 0.1383, 0.1402, 0.1703, 0.1286, 0.1601, 0.1677, 0.6052, 0.2914, 0.6204, 0.3212, 0.5842, 0.3069, 0.3064, 0.07818, 0.3407, 0.07032, 0.3238, 0.1024, 0.1416, 0.4319, 0.1151, 0.4532, 0.1113, 0.4163, 0.3059, 0.3232, 0.31, 0.2929, 0.34, 0.3145, 0.245, 0.4468, 0.2505, 0.4206, 0.2731, 0.4547, 0.6052, 0.2914, 0.5842, 0.3069, 0.5741, 0.275, 0.3064, 0.07818, 0.3238, 0.1024, 0.2845, 0.1047, 0.1416, 0.4319, 0.1113, 0.4163, 0.1482, 0.3984, 0.3059, 0.3232, 0.34, 0.3145, 0.3244, 0.3506, 0.6311, 0.4351, 0.6077, 0.4613, 0.606, 0.4279, 0.3838, 0.2004, 0.4121, 0.2112, 0.3774, 0.2324, 0.2437, 0.2084, 0.271, 0.2121, 0.2594, 0.2392, 0.1533, 0.2883, 0.1212, 0.2953, 0.1303, 0.267, 0.3863, 0.4446, 0.4077, 0.4168, 0.4141, 0.4502, 0.502, 0.3842, 0.499, 0.4184, 0.4703, 0.3899, 0.5701, 0.124, 0.553, 0.1609, 0.536, 0.1301, 0.6072, 0.1189, 0.5922, 0.1579, 0.5701, 0.124, 0.4703, 0.3899, 0.4651, 0.4279, 0.4388, 0.3956, 0.5701, 0.124, 0.5922, 0.1579, 0.553, 0.1609, 0.5922, 0.1579, 0.5716, 0.1961, 0.553, 0.1609, 0.6072, 0.1189, 0.6295, 0.1538, 0.5922, 0.1579, 0.6295, 0.1538, 0.6108, 0.1944, 0.5922, 0.1579, 0.5922, 0.1579, 0.6108, 0.1944, 0.5716, 0.1961, 0.6108, 0.1944, 0.5867, 0.2272, 0.5716, 0.1961, 0.4703, 0.3899, 0.499, 0.4184, 0.4651, 0.4279, 0.499, 0.4184, 0.4988, 0.4553, 0.4651, 0.4279, 0.4651, 0.4279, 0.4988, 0.4553, 0.4669, 0.4647, 0.4988, 0.4553, 0.5023, 0.4852, 0.4669, 0.4647, 0.6108, 0.1944, 0.6206, 0.2235, 0.5867, 0.2272, 0.38, 0.4729, 0.3863, 0.4446, 0.4141, 0.4502, 0.553, 0.1609, 0.5123, 0.1562, 0.536, 0.1301, 0.5716, 0.1961, 0.5287, 0.1933, 0.553, 0.1609, 0.5867, 0.2272, 0.5472, 0.2298, 0.5716, 0.1961, 0.553, 0.1609, 0.5287, 0.1933, 0.5123, 0.1562, 0.5287, 0.1933, 0.4863, 0.1862, 0.5123, 0.1562, 0.5716, 0.1961, 0.5472, 0.2298, 0.5287, 0.1933, 0.5472, 0.2298, 0.5024, 0.2246, 0.5287, 0.1933, 0.5287, 0.1933, 0.5024, 0.2246, 0.4863, 0.1862, 0.5024, 0.2246, 0.4645, 0.2131, 0.4863, 0.1862, 0.5867, 0.2272, 0.5628, 0.2557, 0.5472, 0.2298, 0.4077, 0.4168, 0.4272, 0.3809, 0.4388, 0.4179, 0.5472, 0.2298, 0.5216, 0.2557, 0.5024, 0.2246, 0.5216, 0.2557, 0.4814, 0.2463, 0.5024, 0.2246, 0.5024, 0.2246, 0.4814, 0.2463, 0.4645, 0.2131, 0.4814, 0.2463, 0.4509, 0.2316, 0.4645, 0.2131, 0.5123, 0.1562, 0.5042, 0.1164, 0.536, 0.1301, 0.4863, 0.1862, 0.4749, 0.1443, 0.5123, 0.1562, 0.4645, 0.2131, 0.4486, 0.1757, 0.4863, 0.1862, 0.5123, 0.1562, 0.4749, 0.1443, 0.5042, 0.1164, 0.4749, 0.1443, 0.4693, 0.103, 0.5042, 0.1164, 0.4863, 0.1862, 0.4486, 0.1757, 0.4749, 0.1443, 0.4486, 0.1757, 0.4397, 0.1319, 0.4749, 0.1443, 0.4749, 0.1443, 0.4397, 0.1319, 0.4693, 0.103, 0.4397, 0.1319, 0.4401, 0.09379, 0.4693, 0.103, 0.1303, 0.267, 0.1212, 0.2953, 0.09123, 0.2756, 0.1212, 0.2953, 0.08287, 0.3102, 0.09123, 0.2756, 0.09123, 0.2756, 0.08287, 0.3102, 0.0506, 0.2953, 0.08287, 0.3102, 0.04737, 0.331, 0.0506, 0.2953, 0.0506, 0.2953, 0.04737, 0.331, 0.01953, 0.3204, 0.04737, 0.331, 0.02187, 0.3518, 0.01953, 0.3204, 0.5042, 0.1164, 0.5399, 0.09651, 0.536, 0.1301, 0.4693, 0.103, 0.5052, 0.07869, 0.5042, 0.1164, 0.4401, 0.09379, 0.47, 0.06625, 0.4693, 0.103, 0.5042, 0.1164, 0.5052, 0.07869, 0.5399, 0.09651, 0.5052, 0.07869, 0.544, 0.06138, 0.5399, 0.09651, 0.4693, 0.103, 0.47, 0.06625, 0.5052, 0.07869, 0.47, 0.06625, 0.5092, 0.04438, 0.5052, 0.07869, 0.5052, 0.07869, 0.5092, 0.04438, 0.544, 0.06138, 0.3377, 0.2422, 0.3774, 0.2324, 0.3669, 0.2641, 0.2594, 0.2392, 0.271, 0.2121, 0.2944, 0.2446, 0.271, 0.2121, 0.3088, 0.2122, 0.2944, 0.2446, 0.2944, 0.2446, 0.3088, 0.2122, 0.3377, 0.2422, 0.3088, 0.2122, 0.3496, 0.2076, 0.3377, 0.2422, 0.3377, 0.2422, 0.3496, 0.2076, 0.3774, 0.2324, 0.3496, 0.2076, 0.3838, 0.2004, 0.3774, 0.2324, 0.5399, 0.09651, 0.5701, 0.124, 0.536, 0.1301, 0.544, 0.06138, 0.5777, 0.08707, 0.5399, 0.09651, 0.3774, 0.2324, 0.4064, 0.2461, 0.3669, 0.2641, 0.5399, 0.09651, 0.5777, 0.08707, 0.5701, 0.124, 0.5777, 0.08707, 0.6072, 0.1189, 0.5701, 0.124, 0.544, 0.06138, 0.5818, 0.05276, 0.5777, 0.08707, 0.5818, 0.05276, 0.615, 0.08301, 0.5777, 0.08707, 0.5777, 0.08707, 0.615, 0.08301, 0.6072, 0.1189, 0.4522, 0.3561, 0.4703, 0.3899, 0.4388, 0.3956, 0.3774, 0.2324, 0.4121, 0.2112, 0.4064, 0.2461, 0.4121, 0.2112, 0.4397, 0.2197, 0.4064, 0.2461, 0.441, 0.321, 0.4741, 0.3187, 0.4522, 0.3561, 0.4741, 0.3187, 0.4872, 0.3532, 0.4522, 0.3561, 0.4522, 0.3561, 0.4872, 0.3532, 0.4703, 0.3899, 0.4872, 0.3532, 0.502, 0.3842, 0.4703, 0.3899, 0.5335, 0.3993, 0.499, 0.4184, 0.502, 0.3842, 0.5711, 0.4153, 0.5347, 0.4383, 0.5335, 0.3993, 0.606, 0.4279, 0.5746, 0.454, 0.5711, 0.4153, 0.5335, 0.3993, 0.5347, 0.4383, 0.499, 0.4184, 0.5347, 0.4383, 0.4988, 0.4553, 0.499, 0.4184, 0.5711, 0.4153, 0.5746, 0.454, 0.5347, 0.4383, 0.5746, 0.454, 0.5365, 0.4751, 0.5347, 0.4383, 0.5347, 0.4383, 0.5365, 0.4751, 0.4988, 0.4553, 0.5365, 0.4751, 0.5023, 0.4852, 0.4988, 0.4553, 0.606, 0.4279, 0.6077, 0.4613, 0.5746, 0.454, 0.2731, 0.4547, 0.3115, 0.4577, 0.2968, 0.4839, 0.5746, 0.454, 0.5746, 0.4852, 0.5365, 0.4751, 0.3115, 0.4577, 0.3524, 0.4535, 0.3405, 0.4832, 0.3405, 0.4832, 0.3524, 0.4535, 0.38, 0.4729, 0.3524, 0.4535, 0.3863, 0.4446, 0.38, 0.4729, 0.3695, 0.4188, 0.4077, 0.4168, 0.3863, 0.4446, 0.3474, 0.385, 0.3898, 0.3832, 0.3695, 0.4188, 0.3244, 0.3506, 0.3649, 0.3457, 0.3474, 0.385, 0.3695, 0.4188, 0.3898, 0.3832, 0.4077, 0.4168, 0.3898, 0.3832, 0.4272, 0.3809, 0.4077, 0.4168, 0.3474, 0.385, 0.3649, 0.3457, 0.3898, 0.3832, 0.3649, 0.3457, 0.4069, 0.3435, 0.3898, 0.3832, 0.3898, 0.3832, 0.4069, 0.3435, 0.4272, 0.3809, 0.4069, 0.3435, 0.4388, 0.3446, 0.4272, 0.3809, 0.3244, 0.3506, 0.34, 0.3145, 0.3649, 0.3457, 0.34, 0.3145, 0.38, 0.3095, 0.3649, 0.3457, 0.3649, 0.3457, 0.38, 0.3095, 0.4069, 0.3435, 0.38, 0.3095, 0.4163, 0.3106, 0.4069, 0.3435, 0.4069, 0.3435, 0.4163, 0.3106, 0.4388, 0.3446, 0.1847, 0.3034, 0.1533, 0.2883, 0.1695, 0.2719, 0.1548, 0.3178, 0.1212, 0.2953, 0.1533, 0.2883, 0.1533, 0.3573, 0.1182, 0.3316, 0.1548, 0.3178, 0.1482, 0.3984, 0.1146, 0.376, 0.1533, 0.3573, 0.1548, 0.3178, 0.1182, 0.3316, 0.1212, 0.2953, 0.1182, 0.3316, 0.08287, 0.3102, 0.1212, 0.2953, 0.1533, 0.3573, 0.1146, 0.376, 0.1182, 0.3316, 0.1146, 0.376, 0.07762, 0.3512, 0.1182, 0.3316, 0.1182, 0.3316, 0.07762, 0.3512, 0.08287, 0.3102, 0.07762, 0.3512, 0.04737, 0.331, 0.08287, 0.3102, 0.1482, 0.3984, 0.1113, 0.4163, 0.1146, 0.376, 0.1113, 0.4163, 0.07599, 0.3946, 0.1146, 0.376, 0.1146, 0.376, 0.07599, 0.3946, 0.07762, 0.3512, 0.07599, 0.3946, 0.04408, 0.3713, 0.07762, 0.3512, 0.07762, 0.3512, 0.04408, 0.3713, 0.04737, 0.331, 0.04408, 0.3713, 0.02187, 0.3518, 0.04737, 0.331, 0.2493, 0.1778, 0.271, 0.2121, 0.2437, 0.2084, 0.2634, 0.1403, 0.2832, 0.1771, 0.2493, 0.1778, 0.2845, 0.1047, 0.3026, 0.1368, 0.2634, 0.1403, 0.2493, 0.1778, 0.2832, 0.1771, 0.271, 0.2121, 0.2832, 0.1771, 0.3088, 0.2122, 0.271, 0.2121, 0.2634, 0.1403, 0.3026, 0.1368, 0.2832, 0.1771, 0.3026, 0.1368, 0.3265, 0.1746, 0.2832, 0.1771, 0.2832, 0.1771, 0.3265, 0.1746, 0.3088, 0.2122, 0.3265, 0.1746, 0.3496, 0.2076, 0.3088, 0.2122, 0.2845, 0.1047, 0.3238, 0.1024, 0.3026, 0.1368, 0.3238, 0.1024, 0.3457, 0.1356, 0.3026, 0.1368, 0.3026, 0.1368, 0.3457, 0.1356, 0.3265, 0.1746, 0.3457, 0.1356, 0.3672, 0.1711, 0.3265, 0.1746, 0.3265, 0.1746, 0.3672, 0.1711, 0.3496, 0.2076, 0.3672, 0.1711, 0.3838, 0.2004, 0.3496, 0.2076, 0.4058, 0.1733, 0.4121, 0.2112, 0.3838, 0.2004, 0.4265, 0.1403, 0.4378, 0.181, 0.4058, 0.1733, 0.5741, 0.275, 0.5456, 0.2934, 0.5348, 0.2641, 0.4058, 0.1733, 0.4378, 0.181, 0.4121, 0.2112, 0.5026, 0.287, 0.4741, 0.3187, 0.467, 0.2894, 0.5348, 0.2641, 0.5456, 0.2934, 0.5026, 0.287, 0.5456, 0.2934, 0.5137, 0.3221, 0.5026, 0.287, 0.5026, 0.287, 0.5137, 0.3221, 0.4741, 0.3187, 0.5137, 0.3221, 0.4872, 0.3532, 0.4741, 0.3187, 0.5741, 0.275, 0.5842, 0.3069, 0.5456, 0.2934, 0.5842, 0.3069, 0.5559, 0.3309, 0.5456, 0.2934, 0.5456, 0.2934, 0.5559, 0.3309, 0.5137, 0.3221, 0.5559, 0.3309, 0.5263, 0.359, 0.5137, 0.3221, 0.5137, 0.3221, 0.5263, 0.359, 0.4872, 0.3532, 0.5263, 0.359, 0.502, 0.3842, 0.4872, 0.3532, 0.3524, 0.4535, 0.3695, 0.4188, 0.3863, 0.4446, 0.3115, 0.4577, 0.329, 0.4236, 0.3524, 0.4535, 0.2731, 0.4547, 0.2853, 0.4243, 0.3115, 0.4577, 0.3524, 0.4535, 0.329, 0.4236, 0.3695, 0.4188, 0.329, 0.4236, 0.3474, 0.385, 0.3695, 0.4188, 0.3115, 0.4577, 0.2853, 0.4243, 0.329, 0.4236, 0.2853, 0.4243, 0.3041, 0.3861, 0.329, 0.4236, 0.329, 0.4236, 0.3041, 0.3861, 0.3474, 0.385, 0.3041, 0.3861, 0.3244, 0.3506, 0.3474, 0.385, 0.2731, 0.4547, 0.2505, 0.4206, 0.2853, 0.4243, 0.2505, 0.4206, 0.2643, 0.3863, 0.2853, 0.4243, 0.2853, 0.4243, 0.2643, 0.3863, 0.3041, 0.3861, 0.2643, 0.3863, 0.2848, 0.3512, 0.3041, 0.3861, 0.3041, 0.3861, 0.2848, 0.3512, 0.3244, 0.3506, 0.2848, 0.3512, 0.3059, 0.3232, 0.3244, 0.3506, 0.1847, 0.3034, 0.1548, 0.3178, 0.1533, 0.2883, 0.38, 0.3095, 0.391, 0.28, 0.4163, 0.3106, 0.34, 0.3145, 0.349, 0.2822, 0.38, 0.3095, 0.1847, 0.3034, 0.1881, 0.3404, 0.1548, 0.3178, 0.1881, 0.3404, 0.1533, 0.3573, 0.1548, 0.3178, 0.38, 0.3095, 0.349, 0.2822, 0.391, 0.28, 0.2173, 0.3689, 0.1845, 0.3848, 0.1881, 0.3404, 0.1881, 0.3404, 0.1845, 0.3848, 0.1533, 0.3573, 0.1845, 0.3848, 0.1482, 0.3984, 0.1533, 0.3573, 0.34, 0.3145, 0.31, 0.2929, 0.349, 0.2822, 0.31, 0.2929, 0.3171, 0.2641, 0.349, 0.2822, 0.2173, 0.3689, 0.2089, 0.4115, 0.1845, 0.3848, 0.2089, 0.4115, 0.1748, 0.4243, 0.1845, 0.3848, 0.1845, 0.3848, 0.1748, 0.4243, 0.1482, 0.3984, 0.1748, 0.4243, 0.1416, 0.4319, 0.1482, 0.3984, 0.04408, 0.3713, 0.01421, 0.3857, 0.02187, 0.3518, 0.07599, 0.3946, 0.04112, 0.4114, 0.04408, 0.3713, 0.1113, 0.4163, 0.07813, 0.4362, 0.07599, 0.3946, 0.04408, 0.3713, 0.04112, 0.4114, 0.01421, 0.3857, 0.2318, 0.1458, 0.2634, 0.1403, 0.2493, 0.1778, 0.07599, 0.3946, 0.07813, 0.4362, 0.04112, 0.4114, 0.07813, 0.4362, 0.04525, 0.452, 0.04112, 0.4114, 0.04112, 0.4114, 0.04525, 0.452, 0.01345, 0.4248, 0.2512, 0.1055, 0.2845, 0.1047, 0.2634, 0.1403, 0.1113, 0.4163, 0.1151, 0.4532, 0.07813, 0.4362, 0.1151, 0.4532, 0.08384, 0.4718, 0.07813, 0.4362, 0.07813, 0.4362, 0.08384, 0.4718, 0.04525, 0.452, 0.08384, 0.4718, 0.05533, 0.482, 0.04525, 0.452, 0.2512, 0.1055, 0.2771, 0.07394, 0.2845, 0.1047, 0.2771, 0.07394, 0.3064, 0.07818, 0.2845, 0.1047, 0.3672, 0.1711, 0.4058, 0.1733, 0.3838, 0.2004, 0.3457, 0.1356, 0.3884, 0.1368, 0.3672, 0.1711, 0.3238, 0.1024, 0.3645, 0.09906, 0.3457, 0.1356, 0.3672, 0.1711, 0.3884, 0.1368, 0.4058, 0.1733, 0.3884, 0.1368, 0.4265, 0.1403, 0.4058, 0.1733, 0.3457, 0.1356, 0.3645, 0.09906, 0.3884, 0.1368, 0.3645, 0.09906, 0.407, 0.1015, 0.3884, 0.1368, 0.3884, 0.1368, 0.407, 0.1015, 0.4265, 0.1403, 0.407, 0.1015, 0.4397, 0.1091, 0.4265, 0.1403, 0.3238, 0.1024, 0.3407, 0.07032, 0.3645, 0.09906, 0.3407, 0.07032, 0.3811, 0.06846, 0.3645, 0.09906, 0.3645, 0.09906, 0.3811, 0.06846, 0.407, 0.1015, 0.3811, 0.06846, 0.4179, 0.07477, 0.407, 0.1015, 0.407, 0.1015, 0.4179, 0.07477, 0.4397, 0.1091, 0.6041, 0.2696, 0.6052, 0.2914, 0.5741, 0.275, 0.5263, 0.359, 0.5335, 0.3993, 0.502, 0.3842, 0.5559, 0.3309, 0.5647, 0.3729, 0.5263, 0.359, 0.5842, 0.3069, 0.5966, 0.3442, 0.5559, 0.3309, 0.5263, 0.359, 0.5647, 0.3729, 0.5335, 0.3993, 0.5647, 0.3729, 0.5711, 0.4153, 0.5335, 0.3993, 0.5559, 0.3309, 0.5966, 0.3442, 0.5647, 0.3729, 0.5966, 0.3442, 0.6046, 0.3886, 0.5647, 0.3729, 0.5647, 0.3729, 0.6046, 0.3886, 0.5711, 0.4153, 0.6046, 0.3886, 0.606, 0.4279, 0.5711, 0.4153, 0.5842, 0.3069, 0.6204, 0.3212, 0.5966, 0.3442, 0.6204, 0.3212, 0.6318, 0.3608, 0.5966, 0.3442, 0.5966, 0.3442, 0.6318, 0.3608, 0.6046, 0.3886, 0.6318, 0.3608, 0.635, 0.4019, 0.6046, 0.3886, 0.6046, 0.3886, 0.635, 0.4019, 0.606, 0.4279, 0.635, 0.4019, 0.6311, 0.4351, 0.606, 0.4279, 0.2011, 0.2281, 0.2318, 0.2192, 0.2113, 0.2477, 0.183, 0.1996, 0.2197, 0.1918, 0.2011, 0.2281, 0.1601, 0.1677, 0.1972, 0.1585, 0.183, 0.1996, 0.2011, 0.2281, 0.2197, 0.1918, 0.2318, 0.2192, 0.2318, 0.3857, 0.2643, 0.3863, 0.2505, 0.4206, 0.183, 0.1996, 0.1972, 0.1585, 0.2197, 0.1918, 0.1972, 0.1585, 0.231, 0.1488, 0.2197, 0.1918, 0.2318, 0.3857, 0.2506, 0.3475, 0.2643, 0.3863, 0.2506, 0.3475, 0.2848, 0.3512, 0.2643, 0.3863, 0.1601, 0.1677, 0.1703, 0.1286, 0.1972, 0.1585, 0.1703, 0.1286, 0.2045, 0.1178, 0.1972, 0.1585, 0.1972, 0.1585, 0.2045, 0.1178, 0.231, 0.1488, 0.2456, 0.3116, 0.2758, 0.3155, 0.2506, 0.3475, 0.2506, 0.3475, 0.2758, 0.3155, 0.2848, 0.3512, 0.2758, 0.3155, 0.3059, 0.3232, 0.2848, 0.3512, 0.2758, 0.3155, 0.31, 0.2929, 0.3059, 0.3232, 0.2045, 0.1178, 0.2043, 0.08137, 0.2318, 0.1109, 0.1703, 0.1286, 0.1705, 0.09114, 0.2045, 0.1178, 0.2758, 0.3155, 0.2784, 0.2833, 0.31, 0.2929, 0.2784, 0.2833, 0.3171, 0.2641, 0.31, 0.2929, 0.2045, 0.1178, 0.1705, 0.09114, 0.2043, 0.08137, 0.1705, 0.09114, 0.1664, 0.05697, 0.2043, 0.08137, 0.224, 0.4346, 0.1912, 0.4505, 0.2089, 0.4115, 0.1912, 0.4505, 0.1748, 0.4243, 0.2089, 0.4115, 0.1703, 0.1286, 0.1359, 0.1065, 0.1705, 0.09114, 0.1359, 0.1065, 0.1323, 0.0714, 0.1705, 0.09114, 0.1705, 0.09114, 0.1323, 0.0714, 0.1664, 0.05697, 0.166, 0.4823, 0.1543, 0.4581, 0.1912, 0.4505, 0.1912, 0.4505, 0.1543, 0.4581, 0.1748, 0.4243, 0.1543, 0.4581, 0.1416, 0.4319, 0.1748, 0.4243, 0.1543, 0.4581, 0.1151, 0.4532, 0.1416, 0.4319, 0.1323, 0.0714, 0.09374, 0.0605, 0.1284, 0.04438, 0.1359, 0.1065, 0.09785, 0.09467, 0.1323, 0.0714, 0.1543, 0.4581, 0.1254, 0.4823, 0.1151, 0.4532, 0.1254, 0.4823, 0.08384, 0.4718, 0.1151, 0.4532, 0.1323, 0.0714, 0.09785, 0.09467, 0.09374, 0.0605, 0.09785, 0.09467, 0.05902, 0.08843, 0.09374, 0.0605, 0.09374, 0.0605, 0.05902, 0.08843, 0.05848, 0.05952, 0.05902, 0.08843, 0.03003, 0.08945, 0.05848, 0.05952, 0.1359, 0.1065, 0.1043, 0.1319, 0.09785, 0.09467, 0.1043, 0.1319, 0.0663, 0.1245, 0.09785, 0.09467, 0.09785, 0.09467, 0.0663, 0.1245, 0.05902, 0.08843, 0.0663, 0.1245, 0.03376, 0.1205, 0.05902, 0.08843, 0.05902, 0.08843, 0.03376, 0.1205, 0.03003, 0.08945, 0.3118, 0.05272, 0.3064, 0.07818, 0.2771, 0.07394, 0.1808, 0.2603, 0.2011, 0.2281, 0.2113, 0.2477, 0.1405, 0.267, 0.1635, 0.237, 0.1808, 0.2603, 0.09917, 0.2643, 0.1186, 0.2391, 0.1405, 0.267, 0.1808, 0.2603, 0.1635, 0.237, 0.2011, 0.2281, 0.1635, 0.237, 0.183, 0.1996, 0.2011, 0.2281, 0.1405, 0.267, 0.1186, 0.2391, 0.1635, 0.237, 0.1186, 0.2391, 0.141, 0.2037, 0.1635, 0.237, 0.1635, 0.237, 0.141, 0.2037, 0.183, 0.1996, 0.141, 0.2037, 0.1601, 0.1677, 0.183, 0.1996, 0.09917, 0.2643, 0.07867, 0.2341, 0.1186, 0.2391, 0.07867, 0.2341, 0.09763, 0.2038, 0.1186, 0.2391, 0.1186, 0.2391, 0.09763, 0.2038, 0.141, 0.2037, 0.09763, 0.2038, 0.1193, 0.1697, 0.141, 0.2037, 0.141, 0.2037, 0.1193, 0.1697, 0.1601, 0.1677, 0.1193, 0.1697, 0.1383, 0.1402, 0.1601, 0.1677, 0.3118, 0.05272, 0.3407, 0.07032, 0.3064, 0.07818, 0.0663, 0.1245, 0.04077, 0.158, 0.03376, 0.1205, 0.1043, 0.1319, 0.0796, 0.1643, 0.0663, 0.1245, 0.03376, 0.1205, 0.04077, 0.158, 0.01345, 0.1527, 0.3513, 0.04438, 0.3811, 0.06846, 0.3407, 0.07032, 0.0663, 0.1245, 0.0796, 0.1643, 0.04077, 0.158, 0.0796, 0.1643, 0.05725, 0.1997, 0.04077, 0.158, 0.04077, 0.158, 0.05725, 0.1997, 0.02378, 0.1919, 0.05725, 0.1997, 0.04339, 0.2284, 0.02378, 0.1919, 0.1043, 0.1319, 0.1193, 0.1697, 0.0796, 0.1643, 0.1193, 0.1697, 0.09763, 0.2038, 0.0796, 0.1643, 0.0796, 0.1643, 0.09763, 0.2038, 0.05725, 0.1997, 0.09763, 0.2038, 0.07867, 0.2341, 0.05725, 0.1997, 0.05725, 0.1997, 0.07867, 0.2341, 0.04339, 0.2284, 0.07867, 0.2341, 0.06599, 0.2548, 0.04339, 0.2284, 0.71, 0.4378, 0.7225, 0.5116, 0.6745, 0.5116, 0.6871, 0.4378, 0.7273, 0.3655, 0.7459, 0.4378, 0.6745, 0.4378, 0.6931, 0.3655, 0.758, 0.4378, 0.7705, 0.51, 0.7225, 0.51, 0.7351, 0.4378, 0.7988, 0.3655, 0.8174, 0.4378, 0.7459, 0.4378, 0.7646, 0.3655, 0.7705, 0.5093, 0.7705, 0.4378, 0.8185, 0.4378, 0.8185, 0.5093, 0.888, 0.5044, 0.8963, 0.5639, 0.8644, 0.5639, 0.8727, 0.5044, 0.8514, 0.3655, 0.8633, 0.432, 0.8174, 0.432, 0.8294, 0.3655, 0.8727, 0.6107, 0.8644, 0.5639, 0.8963, 0.5639, 0.888, 0.6107, 0.8525, 0.4378, 0.8645, 0.5044, 0.8185, 0.5044, 0.8305, 0.4378, 0.8504, 0.5709, 0.8504, 0.6111, 0.8185, 0.6111, 0.8185, 0.5709, 0.888, 0.4378, 0.8963, 0.4957, 0.8645, 0.4957, 0.8728, 0.4378, 0.8523, 0.5044, 0.8644, 0.5709, 0.8185, 0.5709, 0.8303, 0.5044, 0.7461, 0.51, 0.7544, 0.5756, 0.7225, 0.5756, 0.7308, 0.51, 0.8046, 0.5093, 0.8164, 0.5758, 0.7705, 0.5758, 0.7827, 0.5093, 0.6745, 0.6099, 0.6745, 0.5696, 0.7064, 0.5696, 0.7064, 0.6099, 0.9012, 0.5644, 0.8963, 0.528, 0.9154, 0.528, 0.9104, 0.5644, 0.6836, 0.5696, 0.6745, 0.5116, 0.7093, 0.5116, 0.7002, 0.5696, 0.9012, 0.6061, 0.8963, 0.5644, 0.9154, 0.5644, 0.9104, 0.6061, 0.8724, 0.4235, 0.8633, 0.3655, 0.8981, 0.3655, 0.8891, 0.4235, 0.9154, 0.5044, 0.9154, 0.528, 0.8963, 0.528, 0.8963, 0.5044, 0.8387, 0.2492, 0.8067, 0.2464, 0.8105, 0.2316, 0.8256, 0.2271, 0.7748, 0.236, 0.7985, 0.2222, 0.8105, 0.2316, 0.8067, 0.2464, 0.8165, 0.2077, 0.8256, 0.2271, 0.8105, 0.2316, 0.7985, 0.2222, 0.9427, 0.1905, 0.9286, 0.2154, 0.9189, 0.2046, 0.9233, 0.1892, 0.9025, 0.2355, 0.9033, 0.209, 0.9189, 0.2046, 0.9286, 0.2154, 0.9005, 0.1861, 0.9233, 0.1892, 0.9189, 0.2046, 0.9033, 0.209, 0.7343, 0.1915, 0.734, 0.1661, 0.7492, 0.175, 0.7536, 0.1899, 0.7392, 0.1407, 0.7597, 0.1678, 0.7492, 0.175, 0.734, 0.1661, 0.7763, 0.1866, 0.7536, 0.1899, 0.7492, 0.175, 0.7597, 0.1678, 0.8387, 0.2492, 0.8256, 0.2271, 0.8386, 0.2212, 0.8517, 0.2269, 0.8165, 0.2077, 0.8385, 0.2098, 0.8386, 0.2212, 0.8256, 0.2271, 0.8606, 0.2075, 0.8517, 0.2269, 0.8386, 0.2212, 0.8385, 0.2098, 0.9427, 0.1905, 0.9233, 0.1892, 0.9275, 0.1742, 0.9427, 0.1651, 0.9005, 0.1861, 0.917, 0.1671, 0.9275, 0.1742, 0.9233, 0.1892, 0.9373, 0.1399, 0.9427, 0.1651, 0.9275, 0.1742, 0.917, 0.1671, 0.7778, 0.1164, 0.7872, 0.1003, 0.7946, 0.1076, 0.7928, 0.1189, 0.8018, 0.08494, 0.8047, 0.104, 0.7946, 0.1076, 0.7872, 0.1003, 0.8091, 0.1223, 0.7928, 0.1189, 0.7946, 0.1076, 0.8047, 0.104, 0.8079, 0.1774, 0.7981, 0.166, 0.8059, 0.1618, 0.8144, 0.1665, 0.7886, 0.1511, 0.8055, 0.1527, 0.8059, 0.1618, 0.7981, 0.166, 0.822, 0.154, 0.8144, 0.1665, 0.8059, 0.1618, 0.8055, 0.1527, 0.8689, 0.1771, 0.8546, 0.18, 0.8545, 0.1715, 0.8624, 0.1662, 0.8384, 0.1811, 0.8466, 0.1679, 0.8545, 0.1715, 0.8546, 0.18, 0.8546, 0.1539, 0.8624, 0.1662, 0.8545, 0.1715, 0.8466, 0.1679, 0.8985, 0.1158, 0.8952, 0.1333, 0.8859, 0.1294, 0.8835, 0.1185, 0.8879, 0.1507, 0.8785, 0.1361, 0.8859, 0.1294, 0.8952, 0.1333, 0.8672, 0.122, 0.8835, 0.1185, 0.8859, 0.1294, 0.8785, 0.1361, 0.8379, 0.06617, 0.8562, 0.07265, 0.8501, 0.08131, 0.838, 0.08158, 0.8741, 0.08462, 0.8557, 0.09086, 0.8501, 0.08131, 0.8562, 0.07265, 0.8381, 0.09926, 0.838, 0.08158, 0.8501, 0.08131, 0.8557, 0.09086, 0.8381, 0.09926, 0.8538, 0.1095, 0.848, 0.1171, 0.8381, 0.116, 0.8672, 0.122, 0.8517, 0.1262, 0.848, 0.1171, 0.8538, 0.1095, 0.8382, 0.1303, 0.8381, 0.116, 0.848, 0.1171, 0.8517, 0.1262, 0.8381, 0.09926, 0.8557, 0.09086, 0.8605, 0.1012, 0.8538, 0.1095, 0.8741, 0.08462, 0.8715, 0.1037, 0.8605, 0.1012, 0.8557, 0.09086, 0.8672, 0.122, 0.8538, 0.1095, 0.8605, 0.1012, 0.8715, 0.1037, 0.8741, 0.08462, 0.889, 0.09988, 0.8816, 0.1072, 0.8715, 0.1037, 0.8985, 0.1158, 0.8835, 0.1185, 0.8816, 0.1072, 0.889, 0.09988, 0.8672, 0.122, 0.8715, 0.1037, 0.8816, 0.1072, 0.8835, 0.1185, 0.8672, 0.122, 0.8618, 0.1387, 0.8534, 0.1356, 0.8517, 0.1262, 0.8546, 0.1539, 0.8462, 0.1416, 0.8534, 0.1356, 0.8618, 0.1387, 0.8382, 0.1303, 0.8517, 0.1262, 0.8534, 0.1356, 0.8462, 0.1416, 0.8672, 0.122, 0.8785, 0.1361, 0.8706, 0.1425, 0.8618, 0.1387, 0.8879, 0.1507, 0.8711, 0.1525, 0.8706, 0.1425, 0.8785, 0.1361, 0.8546, 0.1539, 0.8618, 0.1387, 0.8706, 0.1425, 0.8711, 0.1525, 0.8879, 0.1507, 0.8786, 0.1657, 0.8708, 0.1615, 0.8711, 0.1525, 0.8689, 0.1771, 0.8624, 0.1662, 0.8708, 0.1615, 0.8786, 0.1657, 0.8546, 0.1539, 0.8711, 0.1525, 0.8708, 0.1615, 0.8624, 0.1662, 0.8546, 0.1539, 0.8383, 0.1547, 0.8383, 0.1462, 0.8462, 0.1416, 0.822, 0.154, 0.8303, 0.1416, 0.8383, 0.1462, 0.8383, 0.1547, 0.8382, 0.1303, 0.8462, 0.1416, 0.8383, 0.1462, 0.8303, 0.1416, 0.8546, 0.1539, 0.8466, 0.1679, 0.8383, 0.1637, 0.8383, 0.1547, 0.8384, 0.1811, 0.8301, 0.1679, 0.8383, 0.1637, 0.8466, 0.1679, 0.822, 0.154, 0.8383, 0.1547, 0.8383, 0.1637, 0.8301, 0.1679, 0.8384, 0.1811, 0.8222, 0.1802, 0.8223, 0.1716, 0.8301, 0.1679, 0.8079, 0.1774, 0.8144, 0.1665, 0.8223, 0.1716, 0.8222, 0.1802, 0.822, 0.154, 0.8301, 0.1679, 0.8223, 0.1716, 0.8144, 0.1665, 0.822, 0.154, 0.8147, 0.1389, 0.823, 0.1357, 0.8303, 0.1416, 0.8091, 0.1223, 0.8246, 0.1263, 0.823, 0.1357, 0.8147, 0.1389, 0.8382, 0.1303, 0.8303, 0.1416, 0.823, 0.1357, 0.8246, 0.1263, 0.822, 0.154, 0.8055, 0.1527, 0.8059, 0.1428, 0.8147, 0.1389, 0.7886, 0.1511, 0.798, 0.1364, 0.8059, 0.1428, 0.8055, 0.1527, 0.8091, 0.1223, 0.8147, 0.1389, 0.8059, 0.1428, 0.798, 0.1364, 0.7886, 0.1511, 0.7812, 0.1338, 0.7905, 0.1298, 0.798, 0.1364, 0.7778, 0.1164, 0.7928, 0.1189, 0.7905, 0.1298, 0.7812, 0.1338, 0.8091, 0.1223, 0.798, 0.1364, 0.7905, 0.1298, 0.7928, 0.1189, 0.8091, 0.1223, 0.8224, 0.1096, 0.8282, 0.1172, 0.8246, 0.1263, 0.8381, 0.09926, 0.8381, 0.116, 0.8282, 0.1172, 0.8224, 0.1096, 0.8382, 0.1303, 0.8246, 0.1263, 0.8282, 0.1172, 0.8381, 0.116, 0.8091, 0.1223, 0.8047, 0.104, 0.8157, 0.1014, 0.8224, 0.1096, 0.8018, 0.08494, 0.8204, 0.09101, 0.8157, 0.1014, 0.8047, 0.104, 0.8381, 0.09926, 0.8224, 0.1096, 0.8157, 0.1014, 0.8204, 0.09101, 0.8018, 0.08494, 0.8197, 0.07282, 0.8259, 0.08142, 0.8204, 0.09101, 0.8379, 0.06617, 0.838, 0.08158, 0.8259, 0.08142, 0.8197, 0.07282, 0.8381, 0.09926, 0.8204, 0.09101, 0.8259, 0.08142, 0.838, 0.08158, 0.8685, 0.04435, 0.8736, 0.06554, 0.8606, 0.06407, 0.8506, 0.05567, 0.8741, 0.08462, 0.8562, 0.07265, 0.8606, 0.06407, 0.8736, 0.06554, 0.8379, 0.06617, 0.8506, 0.05567, 0.8606, 0.06407, 0.8562, 0.07265, 0.8685, 0.04435, 0.8963, 0.05921, 0.8878, 0.06892, 0.8736, 0.06554, 0.9181, 0.08222, 0.894, 0.08147, 0.8878, 0.06892, 0.8963, 0.05921, 0.8741, 0.08462, 0.8736, 0.06554, 0.8878, 0.06892, 0.894, 0.08147, 0.9181, 0.08222, 0.9082, 0.1019, 0.8974, 0.09394, 0.894, 0.08147, 0.8985, 0.1158, 0.889, 0.09988, 0.8974, 0.09394, 0.9082, 0.1019, 0.8741, 0.08462, 0.894, 0.08147, 0.8974, 0.09394, 0.889, 0.09988, 0.9373, 0.1399, 0.9071, 0.1484, 0.9053, 0.1363, 0.9135, 0.126, 0.8879, 0.1507, 0.8952, 0.1333, 0.9053, 0.1363, 0.9071, 0.1484, 0.8985, 0.1158, 0.9135, 0.126, 0.9053, 0.1363, 0.8952, 0.1333, 0.9373, 0.1399, 0.917, 0.1671, 0.9061, 0.1609, 0.9071, 0.1484, 0.9005, 0.1861, 0.8954, 0.167, 0.9061, 0.1609, 0.917, 0.1671, 0.8879, 0.1507, 0.9071, 0.1484, 0.9061, 0.1609, 0.8954, 0.167, 0.9005, 0.1861, 0.8824, 0.1815, 0.8857, 0.1715, 0.8954, 0.167, 0.8689, 0.1771, 0.8786, 0.1657, 0.8857, 0.1715, 0.8824, 0.1815, 0.8879, 0.1507, 0.8954, 0.167, 0.8857, 0.1715, 0.8786, 0.1657, 0.8606, 0.2075, 0.8479, 0.1941, 0.856, 0.1885, 0.8658, 0.1907, 0.8384, 0.1811, 0.8546, 0.18, 0.856, 0.1885, 0.8479, 0.1941, 0.8689, 0.1771, 0.8658, 0.1907, 0.856, 0.1885, 0.8546, 0.18, 0.8606, 0.2075, 0.8385, 0.2098, 0.8385, 0.1992, 0.8479, 0.1941, 0.8165, 0.2077, 0.8291, 0.1942, 0.8385, 0.1992, 0.8385, 0.2098, 0.8384, 0.1811, 0.8479, 0.1941, 0.8385, 0.1992, 0.8291, 0.1942, 0.8165, 0.2077, 0.8111, 0.191, 0.821, 0.1886, 0.8291, 0.1942, 0.8079, 0.1774, 0.8222, 0.1802, 0.821, 0.1886, 0.8111, 0.191, 0.8384, 0.1811, 0.8291, 0.1942, 0.821, 0.1886, 0.8222, 0.1802, 0.7763, 0.1866, 0.7814, 0.1675, 0.7911, 0.1719, 0.7945, 0.1819, 0.7886, 0.1511, 0.7981, 0.166, 0.7911, 0.1719, 0.7814, 0.1675, 0.8079, 0.1774, 0.7945, 0.1819, 0.7911, 0.1719, 0.7981, 0.166, 0.7763, 0.1866, 0.7597, 0.1678, 0.7706, 0.1615, 0.7814, 0.1675, 0.7392, 0.1407, 0.7695, 0.149, 0.7706, 0.1615, 0.7597, 0.1678, 0.7886, 0.1511, 0.7814, 0.1675, 0.7706, 0.1615, 0.7695, 0.149, 0.7392, 0.1407, 0.7629, 0.1266, 0.7711, 0.1369, 0.7695, 0.149, 0.7778, 0.1164, 0.7812, 0.1338, 0.7711, 0.1369, 0.7629, 0.1266, 0.7886, 0.1511, 0.7695, 0.149, 0.7711, 0.1369, 0.7812, 0.1338, 0.7578, 0.08293, 0.782, 0.08197, 0.7787, 0.09447, 0.7679, 0.1025, 0.8018, 0.08494, 0.7872, 0.1003, 0.7787, 0.09447, 0.782, 0.08197, 0.7778, 0.1164, 0.7679, 0.1025, 0.7787, 0.09447, 0.7872, 0.1003, 0.7578, 0.08293, 0.7795, 0.05973, 0.7881, 0.06936, 0.782, 0.08197, 0.8071, 0.04463, 0.8023, 0.06585, 0.7881, 0.06936, 0.7795, 0.05973, 0.8018, 0.08494, 0.782, 0.08197, 0.7881, 0.06936, 0.8023, 0.06585, 0.8071, 0.04463, 0.8251, 0.05578, 0.8152, 0.06427, 0.8023, 0.06585, 0.8379, 0.06617, 0.8197, 0.07282, 0.8152, 0.06427, 0.8251, 0.05578, 0.8018, 0.08494, 0.8023, 0.06585, 0.8152, 0.06427, 0.8197, 0.07282, 0.9181, 0.08222, 0.9306, 0.1112, 0.9174, 0.1132, 0.9082, 0.1019, 0.9373, 0.1399, 0.9135, 0.126, 0.9174, 0.1132, 0.9306, 0.1112, 0.8985, 0.1158, 0.9082, 0.1019, 0.9174, 0.1132, 0.9135, 0.126, 0.9005, 0.1861, 0.8817, 0.1996, 0.8766, 0.1907, 0.8824, 0.1815, 0.8606, 0.2075, 0.8658, 0.1907, 0.8766, 0.1907, 0.8817, 0.1996, 0.8689, 0.1771, 0.8824, 0.1815, 0.8766, 0.1907, 0.8658, 0.1907, 0.9005, 0.1861, 0.9033, 0.209, 0.888, 0.2104, 0.8817, 0.1996, 0.9025, 0.2355, 0.8787, 0.2218, 0.888, 0.2104, 0.9033, 0.209, 0.8606, 0.2075, 0.8817, 0.1996, 0.888, 0.2104, 0.8787, 0.2218, 0.9025, 0.2355, 0.8707, 0.2461, 0.8668, 0.2314, 0.8787, 0.2218, 0.8387, 0.2492, 0.8517, 0.2269, 0.8668, 0.2314, 0.8707, 0.2461, 0.8606, 0.2075, 0.8787, 0.2218, 0.8668, 0.2314, 0.8517, 0.2269, 0.8165, 0.2077, 0.7953, 0.2, 0.8003, 0.191, 0.8111, 0.191, 0.7763, 0.1866, 0.7945, 0.1819, 0.8003, 0.191, 0.7953, 0.2, 0.8079, 0.1774, 0.8111, 0.191, 0.8003, 0.191, 0.7945, 0.1819, 0.8165, 0.2077, 0.7985, 0.2222, 0.7892, 0.2108, 0.7953, 0.2, 0.7748, 0.236, 0.7737, 0.2096, 0.7892, 0.2108, 0.7985, 0.2222, 0.7763, 0.1866, 0.7953, 0.2, 0.7892, 0.2108, 0.7737, 0.2096, 0.7748, 0.236, 0.7486, 0.2162, 0.7581, 0.2053, 0.7737, 0.2096, 0.7343, 0.1915, 0.7536, 0.1899, 0.7581, 0.2053, 0.7486, 0.2162, 0.7763, 0.1866, 0.7737, 0.2096, 0.7581, 0.2053, 0.7536, 0.1899, 0.7392, 0.1407, 0.7456, 0.112, 0.7588, 0.1139, 0.7629, 0.1266, 0.7578, 0.08293, 0.7679, 0.1025, 0.7588, 0.1139, 0.7456, 0.112, 0.7778, 0.1164, 0.7629, 0.1266, 0.7588, 0.1139, 0.7679, 0.1025, 0.8071, 0.04463, 0.8378, 0.0399, 0.8378, 0.05008, 0.8251, 0.05578, 0.8685, 0.04435, 0.8506, 0.05567, 0.8378, 0.05008, 0.8378, 0.0399, 0.8379, 0.06617, 0.8251, 0.05578, 0.8378, 0.05008, 0.8506, 0.05567, 0.7092, 0.1274, 0.7207, 0.08511, 0.7364, 0.09232, 0.7263, 0.1302, 0.7207, 0.08511, 0.7439, 0.05008, 0.7561, 0.0624, 0.7364, 0.09232, 0.8227, 0.01526, 0.8665, 0.01405, 0.8651, 0.03131, 0.8252, 0.0324, 0.8665, 0.01405, 0.9033, 0.02153, 0.8978, 0.03784, 0.8651, 0.03131, 0.7484, 0.2562, 0.7266, 0.2356, 0.7411, 0.2265, 0.7608, 0.2441, 0.7266, 0.2356, 0.7139, 0.2088, 0.7303, 0.2034, 0.7411, 0.2265, 0.7139, 0.2088, 0.7077, 0.171, 0.7249, 0.1699, 0.7303, 0.2034, 0.7077, 0.171, 0.7092, 0.1274, 0.7263, 0.1302, 0.7249, 0.1699, 0.7439, 0.05008, 0.7796, 0.02683, 0.7866, 0.04269, 0.7561, 0.0624, 0.7796, 0.02683, 0.8227, 0.01526, 0.8252, 0.0324, 0.7866, 0.04269, 0.9033, 0.02153, 0.9279, 0.03658, 0.919, 0.05057, 0.8978, 0.03784, 0.9279, 0.03658, 0.9462, 0.06053, 0.9343, 0.07257, 0.919, 0.05057, 0.9763, 0.1769, 0.9633, 0.2171, 0.9476, 0.2098, 0.9591, 0.1744, 0.9763, 0.1345, 0.9763, 0.1769, 0.9591, 0.1744, 0.9591, 0.1369, 0.8637, 0.2882, 0.8212, 0.2878, 0.8237, 0.2708, 0.8612, 0.2712, 0.9041, 0.2757, 0.8637, 0.2882, 0.8612, 0.2712, 0.8967, 0.2602, 0.9641, 0.09426, 0.9763, 0.1345, 0.9591, 0.1369, 0.9483, 0.1014, 0.9462, 0.06053, 0.9641, 0.09426, 0.9483, 0.1014, 0.9343, 0.07257, 0.7811, 0.2751, 0.7484, 0.2562, 0.7608, 0.2441, 0.7884, 0.2596, 0.8212, 0.2878, 0.7811, 0.2751, 0.7884, 0.2596, 0.8237, 0.2708, 0.9383, 0.2511, 0.9041, 0.2757, 0.8967, 0.2602, 0.9262, 0.2393, 0.9633, 0.2171, 0.9383, 0.2511, 0.9262, 0.2393, 0.9476, 0.2098, 0.1556, 0.6818, 0.1359, 0.6822, 0.1354, 0.6596, 0.1082, 0.6946, 0.1359, 0.6822, 0.1284, 0.709, 0.1556, 0.6818, 0.1354, 0.6596, 0.1702, 0.6673, 0.1556, 0.6818, 0.1702, 0.6673, 0.1777, 0.7021, 0.1556, 0.6818, 0.1777, 0.7021, 0.1551, 0.7015, 0.1082, 0.6946, 0.1284, 0.709, 0.093, 0.7239, 0.09095, 0.6594, 0.1025, 0.675, 0.05568, 0.6887, 0.1427, 0.7292, 0.1622, 0.735, 0.1319, 0.7639, 0.1082, 0.6946, 0.093, 0.7239, 0.07344, 0.7052, 0.1427, 0.7292, 0.1319, 0.7639, 0.1133, 0.7443, 0.04742, 0.7293, 0.06242, 0.7443, 0.04505, 0.7621, 0.1077, 0.7898, 0.1039, 0.8095, 0.07493, 0.7921, 0.08243, 0.7547, 0.09279, 0.7748, 0.06452, 0.7725, 0.06452, 0.7725, 0.07493, 0.7921, 0.05394, 0.7831, 0.06452, 0.7725, 0.09279, 0.7748, 0.07493, 0.7921, 0.09279, 0.7748, 0.1077, 0.7898, 0.07493, 0.7921, 0.07493, 0.7921, 0.05836, 0.8075, 0.05394, 0.7831, 0.07493, 0.7921, 0.1039, 0.8095, 0.05836, 0.8075, 0.05836, 0.8075, 0.02957, 0.7785, 0.05394, 0.7831, 0.02957, 0.7785, 0.04505, 0.7621, 0.05394, 0.7831, 0.02957, 0.7785, 0.02774, 0.733, 0.04505, 0.7621, 0.02774, 0.733, 0.04742, 0.7293, 0.04505, 0.7621, 0.04505, 0.7621, 0.06452, 0.7725, 0.05394, 0.7831, 0.04505, 0.7621, 0.06242, 0.7443, 0.06452, 0.7725, 0.06242, 0.7443, 0.08243, 0.7547, 0.06452, 0.7725, 0.1133, 0.7443, 0.09279, 0.7748, 0.08243, 0.7547, 0.1133, 0.7443, 0.1319, 0.7639, 0.09279, 0.7748, 0.1319, 0.7639, 0.1077, 0.7898, 0.09279, 0.7748, 0.1483, 0.7817, 0.1039, 0.8095, 0.1077, 0.7898, 0.05568, 0.6887, 0.04742, 0.7293, 0.02774, 0.733, 0.07344, 0.7052, 0.06242, 0.7443, 0.04742, 0.7293, 0.07344, 0.7052, 0.093, 0.7239, 0.06242, 0.7443, 0.093, 0.7239, 0.08243, 0.7547, 0.06242, 0.7443, 0.1319, 0.7639, 0.1483, 0.7817, 0.1077, 0.7898, 0.1319, 0.7639, 0.1622, 0.735, 0.1483, 0.7817, 0.1622, 0.735, 0.1777, 0.7466, 0.1483, 0.7817, 0.05568, 0.6887, 0.07344, 0.7052, 0.04742, 0.7293, 0.05568, 0.6887, 0.1025, 0.675, 0.07344, 0.7052, 0.1025, 0.675, 0.1082, 0.6946, 0.07344, 0.7052, 0.093, 0.7239, 0.1133, 0.7443, 0.08243, 0.7547, 0.093, 0.7239, 0.1284, 0.709, 0.1133, 0.7443, 0.1284, 0.709, 0.1427, 0.7292, 0.1133, 0.7443, 0.1551, 0.7015, 0.1622, 0.735, 0.1427, 0.7292, 0.1551, 0.7015, 0.1777, 0.7021, 0.1622, 0.735, 0.1777, 0.7021, 0.1777, 0.7466, 0.1622, 0.735, 0.1284, 0.709, 0.1551, 0.7015, 0.1427, 0.7292, 0.1284, 0.709, 0.1359, 0.6822, 0.1551, 0.7015, 0.1359, 0.6822, 0.1556, 0.6818, 0.1551, 0.7015, 0.1354, 0.6596, 0.1025, 0.675, 0.09095, 0.6594, 0.1354, 0.6596, 0.1359, 0.6822, 0.1025, 0.675, 0.1359, 0.6822, 0.1082, 0.6946, 0.1025, 0.675, 0.2564, 0.809, 0.2266, 0.8118, 0.2421, 0.7954, 0.2299, 0.7677, 0.2545, 0.7706, 0.2421, 0.7954, 0.2564, 0.809, 0.2574, 0.8295, 0.2266, 0.8118, 0.2564, 0.809, 0.2864, 0.8089, 0.2574, 0.8295, 0.2564, 0.809, 0.2693, 0.7941, 0.2864, 0.8089, 0.2299, 0.7677, 0.2384, 0.7357, 0.2545, 0.7706, 0.1935, 0.782, 0.1871, 0.7367, 0.2125, 0.7783, 0.2787, 0.7653, 0.2942, 0.7323, 0.2971, 0.7741, 0.2299, 0.7677, 0.2113, 0.7364, 0.2384, 0.7357, 0.2787, 0.7653, 0.2671, 0.7343, 0.2942, 0.7323, 0.2083, 0.7011, 0.2286, 0.6752, 0.2295, 0.7001, 0.2937, 0.6969, 0.2709, 0.6732, 0.3041, 0.6798, 0.2513, 0.7058, 0.2501, 0.6806, 0.2725, 0.698, 0.2501, 0.6806, 0.2494, 0.6657, 0.2709, 0.6732, 0.2501, 0.6806, 0.2709, 0.6732, 0.2725, 0.698, 0.2725, 0.698, 0.2709, 0.6732, 0.2937, 0.6969, 0.2709, 0.6732, 0.2494, 0.6657, 0.269, 0.6506, 0.2709, 0.6732, 0.269, 0.6506, 0.3041, 0.6798, 0.269, 0.6506, 0.2494, 0.6657, 0.2283, 0.6526, 0.2283, 0.6526, 0.2494, 0.6657, 0.2286, 0.6752, 0.2283, 0.6526, 0.2286, 0.6752, 0.1962, 0.6851, 0.1962, 0.6851, 0.2286, 0.6752, 0.2083, 0.7011, 0.2286, 0.6752, 0.2494, 0.6657, 0.2501, 0.6806, 0.2286, 0.6752, 0.2501, 0.6806, 0.2295, 0.7001, 0.2295, 0.7001, 0.2501, 0.6806, 0.2513, 0.7058, 0.2671, 0.7343, 0.2513, 0.7058, 0.2725, 0.698, 0.2671, 0.7343, 0.2725, 0.698, 0.2942, 0.7323, 0.2942, 0.7323, 0.2725, 0.698, 0.2937, 0.6969, 0.3183, 0.7302, 0.2937, 0.6969, 0.3041, 0.6798, 0.1871, 0.7367, 0.1962, 0.6851, 0.2083, 0.7011, 0.2113, 0.7364, 0.2083, 0.7011, 0.2295, 0.7001, 0.2113, 0.7364, 0.2295, 0.7001, 0.2384, 0.7357, 0.2384, 0.7357, 0.2295, 0.7001, 0.2513, 0.7058, 0.2942, 0.7323, 0.2937, 0.6969, 0.3183, 0.7302, 0.2942, 0.7323, 0.3183, 0.7302, 0.2971, 0.7741, 0.2971, 0.7741, 0.3183, 0.7302, 0.3164, 0.776, 0.1871, 0.7367, 0.2083, 0.7011, 0.2113, 0.7364, 0.1871, 0.7367, 0.2113, 0.7364, 0.2125, 0.7783, 0.2125, 0.7783, 0.2113, 0.7364, 0.2299, 0.7677, 0.2384, 0.7357, 0.2513, 0.7058, 0.2671, 0.7343, 0.2384, 0.7357, 0.2671, 0.7343, 0.2545, 0.7706, 0.2545, 0.7706, 0.2671, 0.7343, 0.2787, 0.7653, 0.2693, 0.7941, 0.2787, 0.7653, 0.2971, 0.7741, 0.2693, 0.7941, 0.2971, 0.7741, 0.2864, 0.8089, 0.2864, 0.8089, 0.2971, 0.7741, 0.3164, 0.776, 0.2545, 0.7706, 0.2787, 0.7653, 0.2693, 0.7941, 0.2545, 0.7706, 0.2693, 0.7941, 0.2421, 0.7954, 0.2421, 0.7954, 0.2693, 0.7941, 0.2564, 0.809, 0.2266, 0.8118, 0.1935, 0.782, 0.2125, 0.7783, 0.2266, 0.8118, 0.2125, 0.7783, 0.2421, 0.7954, 0.2421, 0.7954, 0.2125, 0.7783, 0.2299, 0.7677])
me_plane.materials.append(mat_material)
me_plane.update()

# ---- objects
ob_light = bpy.data.objects.new('Light', light_light)
ob_camera = bpy.data.objects.new('Camera', cam_camera)
ob_slow = bpy.data.objects.new('Slow', me_plane)

# ---- transforms, parenting, visibility, modifiers, constraints
ob_light.location = (4.076, 1.005, 5.804)
ob_light.rotation_euler = (0.6503, 0.05522, 1.866)
ob_light.lock_rotations_4d = False
ob_light.empty_display_type = 'ARROWS'
ob_light.color = (0.0, 0.0, 0.0, 0.0)
ob_light.lineart.crease_threshold = 0.0
ob_camera.location = (7.359, -6.926, 4.858)
ob_camera.rotation_euler = (1.109, 0.0, 0.8149)
ob_camera.lock_rotations_4d = False
ob_camera.empty_display_type = 'ARROWS'
ob_camera.color = (0.0, 0.0, 0.0, 0.0)
ob_camera.display_type = 'WIRE'
ob_camera.lineart.crease_threshold = 0.0
ob_slow.location = (0.0, 0.0, -0.02593)
ob_slow.scale = (1.016, 1.016, 0.9746)

# ---- collection membership
col_collection.objects.link(ob_light)
col_collection.objects.link(ob_camera)
col_collection.objects.link(ob_slow)

# ---- scene / render settings (as saved in the file)
scene.camera = ob_camera
scene.frame_start = 16; scene.frame_end = 45; scene.frame_set(25)
scene.render.engine = 'CYCLES'
scene.cycles.sampling_pattern = 'TABULATED_SOBOL'
scene.view_settings.view_transform = 'Filmic'
bpy.context.view_layer.update()
